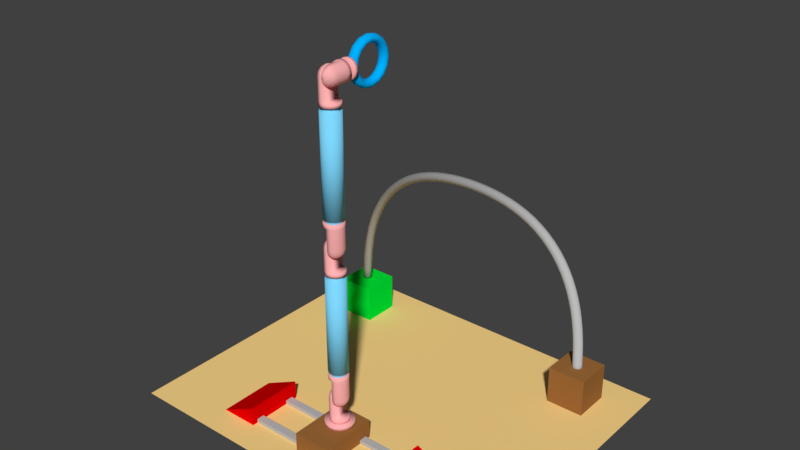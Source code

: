 # Source: wire_loop_simple.blend  (saved by Blender 2.79.0; exported with 4.5.12 LTS)
import bpy
from mathutils import Matrix  # noqa: F401  (used for matrix-valued properties, if any)

bpy.ops.wm.read_factory_settings(use_empty=True)
scene = bpy.context.scene
scene.name = 'Scene'

# ---- collections
col_collection_1 = bpy.data.collections.new('Collection 1'); scene.collection.children.link(col_collection_1)

# ---- materials (node trees are filled in below, after node groups)
mat_metal_silver = bpy.data.materials.new('Metal Silver')
mat_metal_silver.alpha_threshold = 0.0
mat_metal_silver.use_transparent_shadow = False
mat_metal_silver.diffuse_color = (0.5, 0.5, 0.5, 1.0)
mat_metal_silver.specular_color = (0.5, 0.5, 0.5)
mat_metal_silver.roughness = 0.5
mat_red = bpy.data.materials.new('Red')
mat_red.alpha_threshold = 0.0
mat_red.use_transparent_shadow = False
mat_red.diffuse_color = (0.8, 0.0, 0.0, 1.0)
mat_red.roughness = 0.5
mat_floor = bpy.data.materials.new('Floor')
mat_floor.alpha_threshold = 0.0
mat_floor.use_transparent_shadow = False
mat_floor.diffuse_color = (1.0, 0.6928, 0.259, 1.0)
mat_floor.specular_color = (0.5, 0.5, 0.5)
mat_floor.roughness = 0.5
mat_finish_001 = bpy.data.materials.new('Finish.001')
mat_finish_001.alpha_threshold = 0.0
mat_finish_001.use_transparent_shadow = False
mat_finish_001.diffuse_color = (0.0, 0.8, 0.04001, 1.0)
mat_finish_001.specular_color = (0.8, 0.8, 0.8)
mat_finish_001.roughness = 0.5
mat_start = bpy.data.materials.new('Start')
mat_start.alpha_threshold = 0.0
mat_start.use_transparent_shadow = False
mat_start.diffuse_color = (0.3334, 0.1437, 0.04001, 1.0)
mat_start.specular_color = (0.8, 0.8, 0.8)
mat_start.roughness = 0.5
mat_connector = bpy.data.materials.new('Connector')
mat_connector.alpha_threshold = 0.0
mat_connector.use_transparent_shadow = False
mat_connector.diffuse_color = (1.0, 0.448, 0.448, 1.0)
mat_connector.specular_color = (0.5, 0.5, 0.5)
mat_connector.roughness = 0.5
mat_arm = bpy.data.materials.new('Arm')
mat_arm.alpha_threshold = 0.0
mat_arm.use_transparent_shadow = False
mat_arm.diffuse_color = (0.214, 0.6921, 1.0, 1.0)
mat_arm.specular_color = (0.5, 0.5, 0.5)
mat_arm.roughness = 0.5
mat_ring = bpy.data.materials.new('Ring')
mat_ring.alpha_threshold = 0.0
mat_ring.use_transparent_shadow = False
mat_ring.diffuse_color = (0.0, 0.448, 1.0, 1.0)
mat_ring.specular_color = (0.5, 0.5, 0.5)
mat_ring.roughness = 0.5

# ---- material node trees

# ---- world
world_world = bpy.data.worlds.new('World'); scene.world = world_world
world_world.color = (0.05088, 0.05088, 0.05088)
world_world.use_sun_shadow = False
world_world.sun_shadow_jitter_overblur = 0.0
world_world.cycles.sampling_method = 'MANUAL'

# ---- meshes
me_rail = bpy.data.meshes.new('Rail')
me_rail.from_pydata([(-4.0, 0.8, 0.0), (-4.0, 0.8, 0.2), (-4.0, 1.2, 0.0), (-4.0, 1.2, 0.2), (4.0, 0.8001, 4.324e-05), (4.0, 0.8001, 0.2), (4.0, 1.2, 4.324e-05), (4.0, 1.2, 0.2), (-4.0, -1.2, 0.0), (-4.0, -1.2, 0.2), (-4.0, -0.8, 0.0), (-4.0, -0.8, 0.2), (4.0, -1.2, 4.324e-05), (4.0, -1.2, 0.2), (4.0, -0.8001, 4.324e-05), (4.0, -0.8001, 0.2)], [], [(0, 1, 3, 2), (2, 3, 7, 6), (6, 7, 5, 4), (4, 5, 1, 0), (2, 6, 4, 0), (7, 3, 1, 5), (8, 9, 11, 10), (10, 11, 15, 14), (14, 15, 13, 12), (12, 13, 9, 8), (10, 14, 12, 8), (15, 11, 9, 13)])
me_rail.materials.append(mat_metal_silver)
me_rail.use_remesh_preserve_volume = False
me_rail.use_remesh_preserve_attributes = False
me_rail.use_mirror_vertex_groups = False
me_rail.update()
me_railstop = bpy.data.meshes.new('RailStop')
me_railstop.from_pydata([(1.0, 1.0, 0.0), (1.0, -2.0, 0.0), (-1.0, -2.0, 0.0), (-1.0, 1.0, 0.0), (1.0, 1.0, 1.0), (1.0, -2.0, 1.0)], [], [(0, 2, 3), (4, 1, 0), (5, 2, 1), (0, 1, 2), (4, 5, 1), (3, 4, 0), (4, 3, 2, 5)])
me_railstop.materials.append(mat_red)
me_railstop.use_remesh_preserve_volume = False
me_railstop.use_remesh_preserve_attributes = False
me_railstop.use_mirror_vertex_groups = False
me_railstop.update()
me_plane = bpy.data.meshes.new('Plane')
me_plane.from_pydata([(-1.0, -1.667, 0.0), (1.0, -1.667, 0.0), (-1.0, 1.0, 0.0), (1.0, 1.0, 0.0)], [], [(1, 2, 0), (1, 3, 2)])
me_plane.materials.append(mat_floor)
me_plane.use_remesh_preserve_volume = False
me_plane.use_remesh_preserve_attributes = False
me_plane.use_mirror_vertex_groups = False
me_plane.update()
me_cylinder = bpy.data.meshes.new('Cylinder')
me_cylinder.from_pydata([(0.2566, 4.396e-07, -0.2571), (0.2466, 4.023e-07, 0.2003), (0.2376, -0.09567, -0.2571), (0.2275, -0.09567, 0.2), (0.1834, -0.1768, -0.2571), (0.1734, -0.1768, 0.1991), (0.1023, -0.231, -0.2571), (0.09227, -0.231, 0.1977), (0.006615, -0.25, -0.2571), (-0.003391, -0.25, 0.1961), (-0.08906, -0.231, -0.2571), (-0.09905, -0.231, 0.1945), (-0.1702, -0.1768, -0.2571), (-0.1801, -0.1768, 0.1931), (-0.2244, -0.09567, -0.2571), (-0.2343, -0.09567, 0.1922), (-0.2434, 4.098e-07, -0.2571), (-0.2534, 4.47e-07, 0.1919), (-0.2244, 0.09567, -0.2571), (-0.2343, 0.09567, 0.1922), (-0.1702, 0.1768, -0.2571), (-0.1801, 0.1768, 0.1931), (-0.08906, 0.231, -0.2571), (-0.09905, 0.231, 0.1945), (0.006615, 0.25, -0.2571), (-0.003391, 0.25, 0.1961), (0.1023, 0.231, -0.2571), (0.09227, 0.231, 0.1977), (0.1834, 0.1768, -0.2571), (0.1734, 0.1768, 0.1991), (0.2376, 0.09567, -0.2571), (0.2275, 0.09567, 0.2), (0.2246, 4.023e-07, 0.7611), (0.2055, -0.09567, 0.7602), (0.1514, -0.1768, 0.7577), (0.07039, -0.231, 0.7539), (-0.02517, -0.25, 0.7494), (-0.1207, -0.231, 0.745), (-0.2018, -0.1768, 0.7412), (-0.2559, -0.09567, 0.7387), (-0.2749, 4.396e-07, 0.7378), (-0.2559, 0.09567, 0.7387), (-0.2018, 0.1768, 0.7412), (-0.1207, 0.231, 0.745), (-0.02517, 0.25, 0.7494), (0.07039, 0.231, 0.7539), (0.1514, 0.1768, 0.7577), (0.2055, 0.09567, 0.7602), (0.1918, 4.023e-07, 1.268), (0.1728, -0.09567, 1.267), (0.1188, -0.1768, 1.262), (0.03792, -0.231, 1.256), (-0.05744, -0.25, 1.248), (-0.1528, -0.231, 1.24), (-0.2336, -0.1768, 1.234), (-0.2877, -0.09567, 1.23), (-0.3066, 4.396e-07, 1.228), (-0.2877, 0.09567, 1.23), (-0.2336, 0.1768, 1.234), (-0.1528, 0.231, 1.24), (-0.05744, 0.25, 1.248), (0.03792, 0.231, 1.256), (0.1188, 0.1768, 1.262), (0.1728, 0.09567, 1.267), (0.1419, 3.949e-07, 1.775), (0.123, -0.09567, 1.772), (0.06918, -0.1768, 1.766), (-0.01137, -0.231, 1.757), (-0.1064, -0.25, 1.745), (-0.2014, -0.231, 1.734), (-0.2819, -0.1768, 1.725), (-0.3357, -0.09567, 1.718), (-0.3546, 4.396e-07, 1.716), (-0.3357, 0.09567, 1.718), (-0.2819, 0.1768, 1.725), (-0.2014, 0.231, 1.734), (-0.1064, 0.25, 1.745), (-0.01137, 0.231, 1.757), (0.06918, 0.1768, 1.766), (0.123, 0.09567, 1.772), (0.07276, 4.098e-07, 2.28), (0.05397, -0.09567, 2.277), (0.0004637, -0.1768, 2.268), (-0.07962, -0.231, 2.255), (-0.1741, -0.25, 2.24), (-0.2686, -0.231, 2.225), (-0.3486, -0.1768, 2.212), (-0.4021, -0.09567, 2.204), (-0.4209, 4.396e-07, 2.201), (-0.4021, 0.09567, 2.204), (-0.3486, 0.1768, 2.212), (-0.2686, 0.231, 2.225), (-0.1741, 0.25, 2.24), (-0.07962, 0.231, 2.255), (0.0004639, 0.1768, 2.268), (0.05397, 0.09567, 2.277), (-0.01811, 4.023e-07, 2.782), (-0.03674, -0.09567, 2.779), (-0.0898, -0.1768, 2.768), (-0.1692, -0.231, 2.751), (-0.2629, -0.25, 2.732), (-0.3566, -0.231, 2.712), (-0.436, -0.1768, 2.696), (-0.489, -0.09567, 2.685), (-0.5077, 4.396e-07, 2.681), (-0.489, 0.09567, 2.685), (-0.436, 0.1768, 2.696), (-0.3566, 0.231, 2.712), (-0.2629, 0.25, 2.732), (-0.1692, 0.231, 2.751), (-0.0898, 0.1768, 2.768), (-0.03674, 0.09567, 2.779), (-0.1334, 4.172e-07, 3.281), (-0.1518, -0.09567, 3.277), (-0.2042, -0.1768, 3.263), (-0.2827, -0.231, 3.242), (-0.3753, -0.25, 3.218), (-0.4678, -0.231, 3.194), (-0.5463, -0.1768, 3.173), (-0.5987, -0.09567, 3.16), (-0.6171, 4.396e-07, 3.155), (-0.5987, 0.09567, 3.16), (-0.5463, 0.1768, 3.173), (-0.4678, 0.231, 3.194), (-0.3753, 0.25, 3.218), (-0.2827, 0.231, 3.242), (-0.2042, 0.1768, 3.263), (-0.1518, 0.09567, 3.277), (-0.276, 4.098e-07, 3.775), (-0.2941, -0.09567, 3.769), (-0.3456, -0.1768, 3.752), (-0.4228, -0.231, 3.727), (-0.5138, -0.25, 3.698), (-0.6049, -0.231, 3.668), (-0.682, -0.1768, 3.643), (-0.7336, -0.09567, 3.627), (-0.7517, 4.396e-07, 3.621), (-0.7336, 0.09567, 3.627), (-0.682, 0.1768, 3.643), (-0.6049, 0.231, 3.668), (-0.5138, 0.25, 3.698), (-0.4228, 0.231, 3.727), (-0.3456, 0.1768, 3.752), (-0.2941, 0.09567, 3.769), (-0.4486, 4.098e-07, 4.26), (-0.4663, -0.09567, 4.253), (-0.5167, -0.1768, 4.233), (-0.5922, -0.231, 4.203), (-0.6812, -0.25, 4.168), (-0.7702, -0.231, 4.133), (-0.8456, -0.1768, 4.103), (-0.896, -0.09567, 4.083), (-0.9137, 4.396e-07, 4.076), (-0.896, 0.09567, 4.083), (-0.8456, 0.1768, 4.103), (-0.7702, 0.231, 4.133), (-0.6812, 0.25, 4.168), (-0.5922, 0.231, 4.203), (-0.5167, 0.1768, 4.233), (-0.4663, 0.09567, 4.253), (-0.6541, 4.321e-07, 4.733), (-0.6713, -0.09567, 4.725), (-0.7202, -0.1768, 4.702), (-0.7933, -0.231, 4.667), (-0.8796, -0.25, 4.625), (-0.966, -0.231, 4.584), (-1.039, -0.1768, 4.549), (-1.088, -0.09567, 4.526), (-1.105, 4.321e-07, 4.518), (-1.088, 0.09567, 4.526), (-1.039, 0.1768, 4.549), (-0.966, 0.231, 4.584), (-0.8796, 0.25, 4.625), (-0.7933, 0.231, 4.667), (-0.7202, 0.1768, 4.702), (-0.6713, 0.09567, 4.725), (-0.8947, 3.651e-07, 5.192), (-0.9112, -0.09567, 5.182), (-0.9581, -0.1768, 5.155), (-1.028, -0.231, 5.115), (-1.111, -0.25, 5.067), (-1.194, -0.231, 5.019), (-1.264, -0.1768, 4.979), (-1.311, -0.09567, 4.952), (-1.328, 4.843e-07, 4.942), (-1.311, 0.09567, 4.952), (-1.264, 0.1768, 4.979), (-1.194, 0.231, 5.019), (-1.111, 0.25, 5.067), (-1.028, 0.231, 5.115), (-0.9581, 0.1768, 5.155), (-0.9112, 0.09567, 5.182), (-1.172, 3.874e-07, 5.631), (-1.188, -0.09567, 5.62), (-1.232, -0.1768, 5.589), (-1.299, -0.231, 5.543), (-1.377, -0.25, 5.488), (-1.456, -0.231, 5.434), (-1.523, -0.1768, 5.388), (-1.567, -0.09567, 5.357), (-1.583, 4.619e-07, 5.346), (-1.567, 0.09567, 5.357), (-1.523, 0.1768, 5.388), (-1.456, 0.231, 5.434), (-1.377, 0.25, 5.488), (-1.299, 0.231, 5.543), (-1.232, 0.1768, 5.589), (-1.188, 0.09567, 5.62), (-1.486, 3.874e-07, 6.045), (-1.501, -0.09567, 6.033), (-1.543, -0.1768, 5.998), (-1.605, -0.231, 5.947), (-1.678, -0.25, 5.885), (-1.752, -0.231, 5.824), (-1.814, -0.1768, 5.772), (-1.856, -0.09567, 5.737), (-1.87, 4.768e-07, 5.725), (-1.856, 0.09567, 5.737), (-1.814, 0.1768, 5.772), (-1.752, 0.231, 5.824), (-1.678, 0.25, 5.885), (-1.605, 0.231, 5.947), (-1.543, 0.1768, 5.998), (-1.501, 0.09567, 6.033), (-1.837, 4.321e-07, 6.431), (-1.85, -0.09567, 6.417), (-1.889, -0.1768, 6.379), (-1.946, -0.231, 6.321), (-2.014, -0.25, 6.254), (-2.081, -0.231, 6.186), (-2.138, -0.1768, 6.128), (-2.177, -0.09567, 6.09), (-2.19, 4.247e-07, 6.077), (-2.177, 0.09567, 6.09), (-2.138, 0.1768, 6.128), (-2.081, 0.231, 6.186), (-2.014, 0.25, 6.254), (-1.946, 0.231, 6.321), (-1.889, 0.1768, 6.379), (-1.85, 0.09567, 6.417), (-2.222, 3.874e-07, 6.782), (-2.234, -0.09567, 6.768), (-2.269, -0.1768, 6.726), (-2.32, -0.231, 6.663), (-2.381, -0.25, 6.59), (-2.442, -0.231, 6.516), (-2.494, -0.1768, 6.453), (-2.528, -0.09567, 6.411), (-2.541, 4.694e-07, 6.397), (-2.528, 0.09567, 6.411), (-2.494, 0.1768, 6.453), (-2.442, 0.231, 6.516), (-2.381, 0.25, 6.59), (-2.32, 0.231, 6.663), (-2.269, 0.1768, 6.726), (-2.234, 0.09567, 6.768), (-2.638, 4.47e-07, 7.097), (-2.649, -0.09567, 7.081), (-2.679, -0.1768, 7.036), (-2.725, -0.231, 6.969), (-2.779, -0.25, 6.89), (-2.832, -0.231, 6.811), (-2.878, -0.1768, 6.744), (-2.909, -0.09567, 6.699), (-2.919, 4.172e-07, 6.683), (-2.909, 0.09567, 6.699), (-2.878, 0.1768, 6.744), (-2.832, 0.231, 6.811), (-2.779, 0.25, 6.89), (-2.725, 0.231, 6.969), (-2.679, 0.1768, 7.036), (-2.649, 0.09567, 7.081), (-3.081, 4.023e-07, 7.371), (-3.09, -0.09567, 7.355), (-3.116, -0.1768, 7.307), (-3.156, -0.231, 7.236), (-3.202, -0.25, 7.153), (-3.249, -0.231, 7.069), (-3.288, -0.1768, 6.998), (-3.314, -0.09567, 6.951), (-3.324, 4.396e-07, 6.934), (-3.314, 0.09567, 6.951), (-3.288, 0.1768, 6.998), (-3.249, 0.231, 7.069), (-3.202, 0.25, 7.153), (-3.156, 0.231, 7.236), (-3.116, 0.1768, 7.307), (-3.09, 0.09567, 7.355), (-3.546, 3.949e-07, 7.604), (-3.554, -0.09567, 7.586), (-3.576, -0.1768, 7.537), (-3.609, -0.231, 7.463), (-3.648, -0.25, 7.375), (-3.687, -0.231, 7.288), (-3.721, -0.1768, 7.214), (-3.743, -0.09567, 7.165), (-3.751, 4.47e-07, 7.147), (-3.743, 0.09567, 7.165), (-3.721, 0.1768, 7.214), (-3.687, 0.231, 7.288), (-3.648, 0.25, 7.375), (-3.609, 0.231, 7.463), (-3.576, 0.1768, 7.537), (-3.554, 0.09567, 7.586), (-4.028, 3.8e-07, 7.795), (-4.034, -0.09567, 7.777), (-4.053, -0.1768, 7.726), (-4.08, -0.231, 7.65), (-4.112, -0.25, 7.56), (-4.144, -0.231, 7.47), (-4.171, -0.1768, 7.393), (-4.189, -0.09567, 7.342), (-4.196, 4.619e-07, 7.324), (-4.189, 0.09567, 7.342), (-4.171, 0.1768, 7.393), (-4.144, 0.231, 7.47), (-4.112, 0.25, 7.56), (-4.08, 0.231, 7.65), (-4.053, 0.1768, 7.726), (-4.034, 0.09567, 7.777), (-4.522, 3.949e-07, 7.949), (-4.527, -0.09567, 7.931), (-4.541, -0.1768, 7.879), (-4.563, -0.231, 7.8), (-4.588, -0.25, 7.708), (-4.614, -0.231, 7.616), (-4.635, -0.1768, 7.538), (-4.65, -0.09567, 7.486), (-4.655, 4.396e-07, 7.467), (-4.65, 0.09567, 7.486), (-4.635, 0.1768, 7.538), (-4.614, 0.231, 7.616), (-4.588, 0.25, 7.708), (-4.563, 0.231, 7.8), (-4.541, 0.1768, 7.879), (-4.527, 0.09567, 7.931), (-5.023, 3.8e-07, 8.069), (-5.027, -0.09567, 8.05), (-5.038, -0.1768, 7.997), (-5.054, -0.231, 7.918), (-5.074, -0.25, 7.824), (-5.093, -0.231, 7.73), (-5.11, -0.1768, 7.651), (-5.121, -0.09567, 7.598), (-5.124, 4.545e-07, 7.579), (-5.121, 0.09567, 7.598), (-5.11, 0.1768, 7.651), (-5.093, 0.231, 7.73), (-5.074, 0.25, 7.824), (-5.054, 0.231, 7.918), (-5.038, 0.1768, 7.997), (-5.027, 0.09567, 8.05), (-5.53, 4.023e-07, 8.157), (-5.532, -0.09567, 8.138), (-5.54, -0.1768, 8.085), (-5.552, -0.231, 8.005), (-5.566, -0.25, 7.91), (-5.58, -0.231, 7.815), (-5.591, -0.1768, 7.735), (-5.599, -0.09567, 7.681), (-5.602, 4.619e-07, 7.663), (-5.599, 0.09567, 7.681), (-5.591, 0.1768, 7.735), (-5.58, 0.231, 7.815), (-5.566, 0.25, 7.91), (-5.552, 0.231, 8.005), (-5.54, 0.1768, 8.085), (-5.532, 0.09567, 8.138), (-6.039, 4.023e-07, 8.218), (-6.041, -0.09567, 8.199), (-6.046, -0.1768, 8.145), (-6.053, -0.231, 8.064), (-6.062, -0.25, 7.969), (-6.07, -0.231, 7.873), (-6.078, -0.1768, 7.793), (-6.083, -0.09567, 7.739), (-6.085, 4.619e-07, 7.72), (-6.083, 0.09567, 7.739), (-6.078, 0.1768, 7.793), (-6.07, 0.231, 7.873), (-6.062, 0.25, 7.969), (-6.053, 0.231, 8.064), (-6.046, 0.1768, 8.145), (-6.041, 0.09567, 8.199), (-6.55, 3.8e-07, 8.252), (-6.55, -0.09567, 8.233), (-6.553, -0.1768, 8.179), (-6.556, -0.231, 8.098), (-6.56, -0.25, 8.002), (-6.564, -0.231, 7.907), (-6.568, -0.1768, 7.826), (-6.57, -0.09567, 7.771), (-6.571, 4.545e-07, 7.752), (-6.57, 0.09567, 7.771), (-6.568, 0.1768, 7.826), (-6.564, 0.231, 7.907), (-6.56, 0.25, 8.002), (-6.556, 0.231, 8.098), (-6.553, 0.1768, 8.179), (-6.55, 0.09567, 8.233), (-7.06, 4.135e-07, 8.262), (-7.06, -0.09567, 8.243), (-7.06, -0.1768, 8.189), (-7.06, -0.231, 8.107), (-7.06, -0.25, 8.012), (-7.06, -0.231, 7.916), (-7.059, -0.1768, 7.835), (-7.059, -0.09567, 7.781), (-7.059, 4.396e-07, 7.762), (-7.059, 0.09567, 7.781), (-7.059, 0.1768, 7.835), (-7.06, 0.231, 7.916), (-7.06, 0.25, 8.012), (-7.06, 0.231, 8.107), (-7.06, 0.1768, 8.189), (-7.06, 0.09567, 8.243), (-7.571, 3.8e-07, 8.248), (-7.57, -0.09567, 8.229), (-7.568, -0.1768, 8.175), (-7.564, -0.231, 8.094), (-7.559, -0.25, 7.998), (-7.555, -0.231, 7.903), (-7.551, -0.1768, 7.822), (-7.548, -0.09567, 7.768), (-7.547, 4.657e-07, 7.749), (-7.548, 0.09567, 7.768), (-7.551, 0.1768, 7.822), (-7.555, 0.231, 7.903), (-7.559, 0.25, 7.998), (-7.564, 0.231, 8.094), (-7.568, 0.1768, 8.175), (-7.57, 0.09567, 8.229), (-8.082, 3.874e-07, 8.211), (-8.08, -0.09567, 8.192), (-8.075, -0.1768, 8.138), (-8.067, -0.231, 8.057), (-8.058, -0.25, 7.962), (-8.048, -0.231, 7.867), (-8.04, -0.1768, 7.786), (-8.035, -0.09567, 7.732), (-8.033, 4.508e-07, 7.713), (-8.035, 0.09567, 7.732), (-8.04, 0.1768, 7.786), (-8.048, 0.231, 7.867), (-8.058, 0.25, 7.962), (-8.067, 0.231, 8.057), (-8.075, 0.1768, 8.138), (-8.08, 0.09567, 8.192), (-8.591, 4.21e-07, 8.147), (-8.588, -0.09567, 8.128), (-8.58, -0.1768, 8.075), (-8.568, -0.231, 7.995), (-8.553, -0.25, 7.9), (-8.539, -0.231, 7.805), (-8.526, -0.1768, 7.725), (-8.518, -0.09567, 7.672), (-8.515, 4.321e-07, 7.653), (-8.518, 0.09567, 7.672), (-8.526, 0.1768, 7.725), (-8.539, 0.231, 7.805), (-8.553, 0.25, 7.9), (-8.568, 0.231, 7.995), (-8.58, 0.1768, 8.075), (-8.588, 0.09567, 8.128), (-9.097, 3.874e-07, 8.055), (-9.093, -0.09567, 8.036), (-9.082, -0.1768, 7.983), (-9.064, -0.231, 7.904), (-9.044, -0.25, 7.81), (-9.024, -0.231, 7.717), (-9.007, -0.1768, 7.638), (-8.995, -0.09567, 7.585), (-8.991, 4.582e-07, 7.566), (-8.995, 0.09567, 7.585), (-9.007, 0.1768, 7.638), (-9.024, 0.231, 7.717), (-9.044, 0.25, 7.81), (-9.064, 0.231, 7.904), (-9.082, 0.1768, 7.983), (-9.093, 0.09567, 8.036), (-9.598, 3.837e-07, 7.93), (-9.592, -0.09567, 7.912), (-9.577, -0.1768, 7.86), (-9.555, -0.231, 7.782), (-9.528, -0.25, 7.69), (-9.502, -0.231, 7.598), (-9.48, -0.1768, 7.52), (-9.465, -0.09567, 7.468), (-9.459, 4.545e-07, 7.45), (-9.465, 0.09567, 7.468), (-9.48, 0.1768, 7.52), (-9.502, 0.231, 7.598), (-9.528, 0.25, 7.69), (-9.555, 0.231, 7.782), (-9.577, 0.1768, 7.86), (-9.592, 0.09567, 7.912), (-10.09, 3.763e-07, 7.771), (-10.08, -0.09567, 7.753), (-10.06, -0.1768, 7.702), (-10.04, -0.231, 7.626), (-10.0, -0.25, 7.536), (-9.97, -0.231, 7.446), (-9.942, -0.1768, 7.37), (-9.923, -0.09567, 7.319), (-9.916, 4.694e-07, 7.302), (-9.923, 0.09567, 7.319), (-9.942, 0.1768, 7.37), (-9.97, 0.231, 7.446), (-10.0, 0.25, 7.536), (-10.04, 0.231, 7.626), (-10.06, 0.1768, 7.702), (-10.08, 0.09567, 7.753), (-10.57, 3.8e-07, 7.573), (-10.56, -0.09567, 7.556), (-10.54, -0.1768, 7.507), (-10.5, -0.231, 7.433), (-10.46, -0.25, 7.346), (-10.42, -0.231, 7.26), (-10.39, -0.1768, 7.186), (-10.37, -0.09567, 7.137), (-10.36, 4.731e-07, 7.12), (-10.37, 0.09567, 7.137), (-10.39, 0.1768, 7.186), (-10.42, 0.231, 7.26), (-10.46, 0.25, 7.346), (-10.5, 0.231, 7.433), (-10.54, 0.1768, 7.507), (-10.56, 0.09567, 7.556), (-11.03, 3.837e-07, 7.334), (-11.02, -0.09567, 7.318), (-11.0, -0.1768, 7.271), (-10.95, -0.231, 7.2), (-10.91, -0.25, 7.117), (-10.86, -0.231, 7.035), (-10.82, -0.1768, 6.964), (-10.79, -0.09567, 6.917), (-10.78, 4.582e-07, 6.901), (-10.79, 0.09567, 6.917), (-10.82, 0.1768, 6.964), (-10.86, 0.231, 7.035), (-10.91, 0.25, 7.117), (-10.95, 0.231, 7.2), (-11.0, 0.1768, 7.271), (-11.02, 0.09567, 7.318), (-11.47, 4.042e-07, 7.053), (-11.46, -0.09567, 7.037), (-11.43, -0.1768, 6.993), (-11.38, -0.231, 6.927), (-11.33, -0.25, 6.848), (-11.27, -0.231, 6.77), (-11.22, -0.1768, 6.704), (-11.19, -0.09567, 6.66), (-11.18, 4.526e-07, 6.644), (-11.19, 0.09567, 6.66), (-11.22, 0.1768, 6.704), (-11.27, 0.231, 6.77), (-11.33, 0.25, 6.848), (-11.38, 0.231, 6.927), (-11.43, 0.1768, 6.993), (-11.46, 0.09567, 7.037), (-11.88, 4.061e-07, 6.73), (-11.87, -0.09567, 6.716), (-11.83, -0.1768, 6.675), (-11.78, -0.231, 6.613), (-11.72, -0.25, 6.541), (-11.66, -0.231, 6.468), (-11.6, -0.1768, 6.407), (-11.57, -0.09567, 6.365), (-11.56, 4.582e-07, 6.351), (-11.57, 0.09567, 6.365), (-11.6, 0.1768, 6.407), (-11.66, 0.231, 6.468), (-11.72, 0.25, 6.541), (-11.78, 0.231, 6.613), (-11.83, 0.1768, 6.675), (-11.87, 0.09567, 6.716), (-12.26, 4.321e-07, 6.371), (-12.25, -0.09567, 6.358), (-12.21, -0.1768, 6.32), (-12.15, -0.231, 6.264), (-12.08, -0.25, 6.197), (-12.01, -0.231, 6.131), (-11.95, -0.1768, 6.075), (-11.91, -0.09567, 6.037), (-11.9, 4.396e-07, 6.024), (-11.91, 0.09567, 6.037), (-11.95, 0.1768, 6.075), (-12.01, 0.231, 6.131), (-12.08, 0.25, 6.197), (-12.15, 0.231, 6.264), (-12.21, 0.1768, 6.32), (-12.25, 0.09567, 6.358), (-12.6, 4.07e-07, 5.979), (-12.59, -0.09567, 5.967), (-12.55, -0.1768, 5.933), (-12.48, -0.231, 5.882), (-12.41, -0.25, 5.822), (-12.33, -0.231, 5.763), (-12.27, -0.1768, 5.712), (-12.23, -0.09567, 5.678), (-12.21, 4.377e-07, 5.666), (-12.23, 0.09567, 5.678), (-12.27, 0.1768, 5.712), (-12.33, 0.231, 5.763), (-12.41, 0.25, 5.822), (-12.48, 0.231, 5.882), (-12.55, 0.1768, 5.933), (-12.59, 0.09567, 5.967), (-12.91, 3.66e-07, 5.558), (-12.89, -0.09567, 5.547), (-12.85, -0.1768, 5.517), (-12.78, -0.231, 5.472), (-12.7, -0.25, 5.419), (-12.62, -0.231, 5.367), (-12.55, -0.1768, 5.322), (-12.51, -0.09567, 5.292), (-12.49, 4.731e-07, 5.281), (-12.51, 0.09567, 5.292), (-12.55, 0.1768, 5.322), (-12.62, 0.231, 5.367), (-12.7, 0.25, 5.419), (-12.78, 0.231, 5.472), (-12.85, 0.1768, 5.517), (-12.89, 0.09567, 5.547), (-13.18, 3.707e-07, 5.114), (-13.16, -0.09567, 5.104), (-13.11, -0.1768, 5.078), (-13.04, -0.231, 5.039), (-12.96, -0.25, 4.993), (-12.87, -0.231, 4.947), (-12.8, -0.1768, 4.908), (-12.76, -0.09567, 4.881), (-12.74, 4.754e-07, 4.872), (-12.76, 0.09567, 4.881), (-12.8, 0.1768, 4.908), (-12.87, 0.231, 4.947), (-12.96, 0.25, 4.993), (-13.04, 0.231, 5.039), (-13.11, 0.1768, 5.078), (-13.16, 0.09567, 5.104), (-13.41, 4.275e-07, 4.651), (-13.39, -0.09567, 4.643), (-13.34, -0.1768, 4.62), (-13.27, -0.231, 4.587), (-13.18, -0.25, 4.547), (-13.09, -0.231, 4.507), (-13.02, -0.1768, 4.474), (-12.97, -0.09567, 4.451), (-12.95, 4.261e-07, 4.443), (-12.97, 0.09567, 4.451), (-13.02, 0.1768, 4.474), (-13.09, 0.231, 4.507), (-13.18, 0.25, 4.547), (-13.27, 0.231, 4.587), (-13.34, 0.1768, 4.62), (-13.39, 0.09567, 4.643), (-13.61, 4.261e-07, 4.174), (-13.59, -0.09567, 4.167), (-13.54, -0.1768, 4.148), (-13.46, -0.231, 4.12), (-13.37, -0.25, 4.086), (-13.28, -0.231, 4.052), (-13.21, -0.1768, 4.024), (-13.15, -0.09567, 4.005), (-13.14, 4.219e-07, 3.998), (-13.15, 0.09567, 4.005), (-13.21, 0.1768, 4.024), (-13.28, 0.231, 4.052), (-13.37, 0.25, 4.086), (-13.46, 0.231, 4.12), (-13.54, 0.1768, 4.148), (-13.59, 0.09567, 4.167), (-13.77, 3.979e-07, 3.686), (-13.75, -0.09567, 3.681), (-13.7, -0.1768, 3.665), (-13.62, -0.231, 3.641), (-13.53, -0.25, 3.613), (-13.44, -0.231, 3.585), (-13.36, -0.1768, 3.561), (-13.31, -0.09567, 3.546), (-13.29, 4.608e-07, 3.54), (-13.31, 0.09567, 3.546), (-13.36, 0.1768, 3.561), (-13.44, 0.231, 3.585), (-13.53, 0.25, 3.613), (-13.62, 0.231, 3.641), (-13.7, 0.1768, 3.665), (-13.75, 0.09567, 3.681), (-13.9, 3.909e-07, 3.191), (-13.89, -0.09567, 3.187), (-13.83, -0.1768, 3.174), (-13.75, -0.231, 3.154), (-13.66, -0.25, 3.132), (-13.57, -0.231, 3.109), (-13.49, -0.1768, 3.089), (-13.44, -0.09567, 3.076), (-13.42, 4.572e-07, 3.072), (-13.44, 0.09567, 3.076), (-13.49, 0.1768, 3.089), (-13.57, 0.231, 3.109), (-13.66, 0.25, 3.132), (-13.75, 0.231, 3.154), (-13.83, 0.1768, 3.174), (-13.89, 0.09567, 3.187), (-14.01, 4.445e-07, 2.691), (-13.99, -0.09567, 2.687), (-13.94, -0.1768, 2.677), (-13.86, -0.231, 2.662), (-13.77, -0.25, 2.643), (-13.67, -0.231, 2.625), (-13.59, -0.1768, 2.61), (-13.54, -0.09567, 2.6), (-13.52, 4.162e-07, 2.596), (-13.54, 0.09567, 2.6), (-13.59, 0.1768, 2.61), (-13.67, 0.231, 2.625), (-13.77, 0.25, 2.643), (-13.86, 0.231, 2.662), (-13.94, 0.1768, 2.677), (-13.99, 0.09567, 2.687), (-14.1, 4.385e-07, 2.187), (-14.08, -0.09567, 2.184), (-14.02, -0.1768, 2.177), (-13.94, -0.231, 2.165), (-13.85, -0.25, 2.151), (-13.76, -0.231, 2.137), (-13.67, -0.1768, 2.125), (-13.62, -0.09567, 2.117), (-13.6, 4.056e-07, 2.114), (-13.62, 0.09567, 2.117), (-13.67, 0.1768, 2.125), (-13.76, 0.231, 2.137), (-13.85, 0.25, 2.151), (-13.94, 0.231, 2.165), (-14.02, 0.1768, 2.177), (-14.08, 0.09567, 2.184), (-14.16, 4.329e-07, 1.682), (-14.14, -0.09567, 1.68), (-14.09, -0.1768, 1.674), (-14.01, -0.231, 1.665), (-13.91, -0.25, 1.655), (-13.82, -0.231, 1.645), (-13.74, -0.1768, 1.637), (-13.68, -0.09567, 1.631), (-13.66, 4.101e-07, 1.629), (-13.68, 0.09567, 1.631), (-13.74, 0.1768, 1.637), (-13.82, 0.231, 1.645), (-13.91, 0.25, 1.655), (-14.01, 0.231, 1.665), (-14.09, 0.1768, 1.674), (-14.14, 0.09567, 1.68), (-14.2, 4.382e-07, 1.175), (-14.19, -0.09567, 1.173), (-14.13, -0.1768, 1.17), (-14.05, -0.231, 1.164), (-13.96, -0.25, 1.157), (-13.86, -0.231, 1.151), (-13.78, -0.1768, 1.145), (-13.72, -0.09567, 1.141), (-13.71, 3.968e-07, 1.14), (-13.72, 0.09567, 1.141), (-13.78, 0.1768, 1.145), (-13.86, 0.231, 1.151), (-13.96, 0.25, 1.157), (-14.05, 0.231, 1.164), (-14.13, 0.1768, 1.17), (-14.19, 0.09567, 1.173), (-14.24, 4.406e-07, 0.6289), (-14.22, -0.09567, 0.6282), (-14.17, -0.1768, 0.6263), (-14.08, -0.231, 0.6234), (-13.99, -0.25, 0.6199), (-13.89, -0.231, 0.6165), (-13.81, -0.1768, 0.6136), (-13.76, -0.09567, 0.6117), (-13.74, 3.94e-07, 0.611), (-13.76, 0.09567, 0.6117), (-13.81, 0.1768, 0.6136), (-13.89, 0.231, 0.6165), (-13.99, 0.25, 0.6199), (-14.08, 0.231, 0.6234), (-14.17, 0.1768, 0.6263), (-14.22, 0.09567, 0.6282), (-14.25, 4.506e-07, 0.138), (-14.23, -0.09567, 0.138), (-14.18, -0.1768, 0.1379), (-14.09, -0.231, 0.1378), (-14.0, -0.25, 0.1377), (-13.9, -0.231, 0.1376), (-13.82, -0.1768, 0.1375), (-13.77, -0.09567, 0.1374), (-13.75, 3.913e-07, 0.1374), (-13.77, 0.09567, 0.1374), (-13.82, 0.1768, 0.1375), (-13.9, 0.231, 0.1376), (-14.0, 0.25, 0.1377), (-14.09, 0.231, 0.1378), (-14.18, 0.1768, 0.1379), (-14.23, 0.09567, 0.138)], [], [(0, 1, 3, 2), (2, 3, 5, 4), (4, 5, 7, 6), (6, 7, 9, 8), (8, 9, 11, 10), (10, 11, 13, 12), (12, 13, 15, 14), (14, 15, 17, 16), (16, 17, 19, 18), (18, 19, 21, 20), (20, 21, 23, 22), (22, 23, 25, 24), (24, 25, 27, 26), (26, 27, 29, 28), (3, 1, 31, 29, 27, 25, 23, 21, 19, 17, 15, 13, 11, 9, 7, 5), (28, 29, 31, 30), (30, 31, 1, 0), (0, 2, 4, 6, 8, 10, 12, 14, 16, 18, 20, 22, 24, 26, 28, 30), (1, 32, 33, 3), (3, 33, 34, 5), (5, 34, 35, 7), (7, 35, 36, 9), (9, 36, 37, 11), (11, 37, 38, 13), (13, 38, 39, 15), (15, 39, 40, 17), (17, 40, 41, 19), (19, 41, 42, 21), (21, 42, 43, 23), (23, 43, 44, 25), (25, 44, 45, 27), (27, 45, 46, 29), (33, 32, 47, 46, 45, 44, 43, 42, 41, 40, 39, 38, 37, 36, 35, 34), (29, 46, 47, 31), (31, 47, 32, 1), (32, 48, 49, 33), (33, 49, 50, 34), (34, 50, 51, 35), (35, 51, 52, 36), (36, 52, 53, 37), (37, 53, 54, 38), (38, 54, 55, 39), (39, 55, 56, 40), (40, 56, 57, 41), (41, 57, 58, 42), (42, 58, 59, 43), (43, 59, 60, 44), (44, 60, 61, 45), (45, 61, 62, 46), (49, 48, 63, 62, 61, 60, 59, 58, 57, 56, 55, 54, 53, 52, 51, 50), (46, 62, 63, 47), (47, 63, 48, 32), (48, 64, 65, 49), (49, 65, 66, 50), (50, 66, 67, 51), (51, 67, 68, 52), (52, 68, 69, 53), (53, 69, 70, 54), (54, 70, 71, 55), (55, 71, 72, 56), (56, 72, 73, 57), (57, 73, 74, 58), (58, 74, 75, 59), (59, 75, 76, 60), (60, 76, 77, 61), (61, 77, 78, 62), (65, 64, 79, 78, 77, 76, 75, 74, 73, 72, 71, 70, 69, 68, 67, 66), (62, 78, 79, 63), (63, 79, 64, 48), (64, 80, 81, 65), (65, 81, 82, 66), (66, 82, 83, 67), (67, 83, 84, 68), (68, 84, 85, 69), (69, 85, 86, 70), (70, 86, 87, 71), (71, 87, 88, 72), (72, 88, 89, 73), (73, 89, 90, 74), (74, 90, 91, 75), (75, 91, 92, 76), (76, 92, 93, 77), (77, 93, 94, 78), (81, 80, 95, 94, 93, 92, 91, 90, 89, 88, 87, 86, 85, 84, 83, 82), (78, 94, 95, 79), (79, 95, 80, 64), (80, 96, 97, 81), (81, 97, 98, 82), (82, 98, 99, 83), (83, 99, 100, 84), (84, 100, 101, 85), (85, 101, 102, 86), (86, 102, 103, 87), (87, 103, 104, 88), (88, 104, 105, 89), (89, 105, 106, 90), (90, 106, 107, 91), (91, 107, 108, 92), (92, 108, 109, 93), (93, 109, 110, 94), (97, 96, 111, 110, 109, 108, 107, 106, 105, 104, 103, 102, 101, 100, 99, 98), (94, 110, 111, 95), (95, 111, 96, 80), (96, 112, 113, 97), (97, 113, 114, 98), (98, 114, 115, 99), (99, 115, 116, 100), (100, 116, 117, 101), (101, 117, 118, 102), (102, 118, 119, 103), (103, 119, 120, 104), (104, 120, 121, 105), (105, 121, 122, 106), (106, 122, 123, 107), (107, 123, 124, 108), (108, 124, 125, 109), (109, 125, 126, 110), (113, 112, 127, 126, 125, 124, 123, 122, 121, 120, 119, 118, 117, 116, 115, 114), (110, 126, 127, 111), (111, 127, 112, 96), (112, 128, 129, 113), (113, 129, 130, 114), (114, 130, 131, 115), (115, 131, 132, 116), (116, 132, 133, 117), (117, 133, 134, 118), (118, 134, 135, 119), (119, 135, 136, 120), (120, 136, 137, 121), (121, 137, 138, 122), (122, 138, 139, 123), (123, 139, 140, 124), (124, 140, 141, 125), (125, 141, 142, 126), (129, 128, 143, 142, 141, 140, 139, 138, 137, 136, 135, 134, 133, 132, 131, 130), (126, 142, 143, 127), (127, 143, 128, 112), (128, 144, 145, 129), (129, 145, 146, 130), (130, 146, 147, 131), (131, 147, 148, 132), (132, 148, 149, 133), (133, 149, 150, 134), (134, 150, 151, 135), (135, 151, 152, 136), (136, 152, 153, 137), (137, 153, 154, 138), (138, 154, 155, 139), (139, 155, 156, 140), (140, 156, 157, 141), (141, 157, 158, 142), (145, 144, 159, 158, 157, 156, 155, 154, 153, 152, 151, 150, 149, 148, 147, 146), (142, 158, 159, 143), (143, 159, 144, 128), (144, 160, 161, 145), (145, 161, 162, 146), (146, 162, 163, 147), (147, 163, 164, 148), (148, 164, 165, 149), (149, 165, 166, 150), (150, 166, 167, 151), (151, 167, 168, 152), (152, 168, 169, 153), (153, 169, 170, 154), (154, 170, 171, 155), (155, 171, 172, 156), (156, 172, 173, 157), (157, 173, 174, 158), (161, 160, 175, 174, 173, 172, 171, 170, 169, 168, 167, 166, 165, 164, 163, 162), (158, 174, 175, 159), (159, 175, 160, 144), (160, 176, 177, 161), (161, 177, 178, 162), (162, 178, 179, 163), (163, 179, 180, 164), (164, 180, 181, 165), (165, 181, 182, 166), (166, 182, 183, 167), (167, 183, 184, 168), (168, 184, 185, 169), (169, 185, 186, 170), (170, 186, 187, 171), (171, 187, 188, 172), (172, 188, 189, 173), (173, 189, 190, 174), (177, 176, 191, 190, 189, 188, 187, 186, 185, 184, 183, 182, 181, 180, 179, 178), (174, 190, 191, 175), (175, 191, 176, 160), (176, 192, 193, 177), (177, 193, 194, 178), (178, 194, 195, 179), (179, 195, 196, 180), (180, 196, 197, 181), (181, 197, 198, 182), (182, 198, 199, 183), (183, 199, 200, 184), (184, 200, 201, 185), (185, 201, 202, 186), (186, 202, 203, 187), (187, 203, 204, 188), (188, 204, 205, 189), (189, 205, 206, 190), (193, 192, 207, 206, 205, 204, 203, 202, 201, 200, 199, 198, 197, 196, 195, 194), (190, 206, 207, 191), (191, 207, 192, 176), (192, 208, 209, 193), (193, 209, 210, 194), (194, 210, 211, 195), (195, 211, 212, 196), (196, 212, 213, 197), (197, 213, 214, 198), (198, 214, 215, 199), (199, 215, 216, 200), (200, 216, 217, 201), (201, 217, 218, 202), (202, 218, 219, 203), (203, 219, 220, 204), (204, 220, 221, 205), (205, 221, 222, 206), (209, 208, 223, 222, 221, 220, 219, 218, 217, 216, 215, 214, 213, 212, 211, 210), (206, 222, 223, 207), (207, 223, 208, 192), (208, 224, 225, 209), (209, 225, 226, 210), (210, 226, 227, 211), (211, 227, 228, 212), (212, 228, 229, 213), (213, 229, 230, 214), (214, 230, 231, 215), (215, 231, 232, 216), (216, 232, 233, 217), (217, 233, 234, 218), (218, 234, 235, 219), (219, 235, 236, 220), (220, 236, 237, 221), (221, 237, 238, 222), (225, 224, 239, 238, 237, 236, 235, 234, 233, 232, 231, 230, 229, 228, 227, 226), (222, 238, 239, 223), (223, 239, 224, 208), (224, 240, 241, 225), (225, 241, 242, 226), (226, 242, 243, 227), (227, 243, 244, 228), (228, 244, 245, 229), (229, 245, 246, 230), (230, 246, 247, 231), (231, 247, 248, 232), (232, 248, 249, 233), (233, 249, 250, 234), (234, 250, 251, 235), (235, 251, 252, 236), (236, 252, 253, 237), (237, 253, 254, 238), (241, 240, 255, 254, 253, 252, 251, 250, 249, 248, 247, 246, 245, 244, 243, 242), (238, 254, 255, 239), (239, 255, 240, 224), (240, 256, 257, 241), (241, 257, 258, 242), (242, 258, 259, 243), (243, 259, 260, 244), (244, 260, 261, 245), (245, 261, 262, 246), (246, 262, 263, 247), (247, 263, 264, 248), (248, 264, 265, 249), (249, 265, 266, 250), (250, 266, 267, 251), (251, 267, 268, 252), (252, 268, 269, 253), (253, 269, 270, 254), (257, 256, 271, 270, 269, 268, 267, 266, 265, 264, 263, 262, 261, 260, 259, 258), (254, 270, 271, 255), (255, 271, 256, 240), (256, 272, 273, 257), (257, 273, 274, 258), (258, 274, 275, 259), (259, 275, 276, 260), (260, 276, 277, 261), (261, 277, 278, 262), (262, 278, 279, 263), (263, 279, 280, 264), (264, 280, 281, 265), (265, 281, 282, 266), (266, 282, 283, 267), (267, 283, 284, 268), (268, 284, 285, 269), (269, 285, 286, 270), (273, 272, 287, 286, 285, 284, 283, 282, 281, 280, 279, 278, 277, 276, 275, 274), (270, 286, 287, 271), (271, 287, 272, 256), (272, 288, 289, 273), (273, 289, 290, 274), (274, 290, 291, 275), (275, 291, 292, 276), (276, 292, 293, 277), (277, 293, 294, 278), (278, 294, 295, 279), (279, 295, 296, 280), (280, 296, 297, 281), (281, 297, 298, 282), (282, 298, 299, 283), (283, 299, 300, 284), (284, 300, 301, 285), (285, 301, 302, 286), (289, 288, 303, 302, 301, 300, 299, 298, 297, 296, 295, 294, 293, 292, 291, 290), (286, 302, 303, 287), (287, 303, 288, 272), (288, 304, 305, 289), (289, 305, 306, 290), (290, 306, 307, 291), (291, 307, 308, 292), (292, 308, 309, 293), (293, 309, 310, 294), (294, 310, 311, 295), (295, 311, 312, 296), (296, 312, 313, 297), (297, 313, 314, 298), (298, 314, 315, 299), (299, 315, 316, 300), (300, 316, 317, 301), (301, 317, 318, 302), (305, 304, 319, 318, 317, 316, 315, 314, 313, 312, 311, 310, 309, 308, 307, 306), (302, 318, 319, 303), (303, 319, 304, 288), (304, 320, 321, 305), (305, 321, 322, 306), (306, 322, 323, 307), (307, 323, 324, 308), (308, 324, 325, 309), (309, 325, 326, 310), (310, 326, 327, 311), (311, 327, 328, 312), (312, 328, 329, 313), (313, 329, 330, 314), (314, 330, 331, 315), (315, 331, 332, 316), (316, 332, 333, 317), (317, 333, 334, 318), (321, 320, 335, 334, 333, 332, 331, 330, 329, 328, 327, 326, 325, 324, 323, 322), (318, 334, 335, 319), (319, 335, 320, 304), (320, 336, 337, 321), (321, 337, 338, 322), (322, 338, 339, 323), (323, 339, 340, 324), (324, 340, 341, 325), (325, 341, 342, 326), (326, 342, 343, 327), (327, 343, 344, 328), (328, 344, 345, 329), (329, 345, 346, 330), (330, 346, 347, 331), (331, 347, 348, 332), (332, 348, 349, 333), (333, 349, 350, 334), (337, 336, 351, 350, 349, 348, 347, 346, 345, 344, 343, 342, 341, 340, 339, 338), (334, 350, 351, 335), (335, 351, 336, 320), (336, 352, 353, 337), (337, 353, 354, 338), (338, 354, 355, 339), (339, 355, 356, 340), (340, 356, 357, 341), (341, 357, 358, 342), (342, 358, 359, 343), (343, 359, 360, 344), (344, 360, 361, 345), (345, 361, 362, 346), (346, 362, 363, 347), (347, 363, 364, 348), (348, 364, 365, 349), (349, 365, 366, 350), (353, 352, 367, 366, 365, 364, 363, 362, 361, 360, 359, 358, 357, 356, 355, 354), (350, 366, 367, 351), (351, 367, 352, 336), (352, 368, 369, 353), (353, 369, 370, 354), (354, 370, 371, 355), (355, 371, 372, 356), (356, 372, 373, 357), (357, 373, 374, 358), (358, 374, 375, 359), (359, 375, 376, 360), (360, 376, 377, 361), (361, 377, 378, 362), (362, 378, 379, 363), (363, 379, 380, 364), (364, 380, 381, 365), (365, 381, 382, 366), (369, 368, 383, 382, 381, 380, 379, 378, 377, 376, 375, 374, 373, 372, 371, 370), (366, 382, 383, 367), (367, 383, 368, 352), (368, 384, 385, 369), (369, 385, 386, 370), (370, 386, 387, 371), (371, 387, 388, 372), (372, 388, 389, 373), (373, 389, 390, 374), (374, 390, 391, 375), (375, 391, 392, 376), (376, 392, 393, 377), (377, 393, 394, 378), (378, 394, 395, 379), (379, 395, 396, 380), (380, 396, 397, 381), (381, 397, 398, 382), (385, 384, 399, 398, 397, 396, 395, 394, 393, 392, 391, 390, 389, 388, 387, 386), (382, 398, 399, 383), (383, 399, 384, 368), (384, 400, 401, 385), (385, 401, 402, 386), (386, 402, 403, 387), (387, 403, 404, 388), (388, 404, 405, 389), (389, 405, 406, 390), (390, 406, 407, 391), (391, 407, 408, 392), (392, 408, 409, 393), (393, 409, 410, 394), (394, 410, 411, 395), (395, 411, 412, 396), (396, 412, 413, 397), (397, 413, 414, 398), (401, 400, 415, 414, 413, 412, 411, 410, 409, 408, 407, 406, 405, 404, 403, 402), (398, 414, 415, 399), (399, 415, 400, 384), (400, 416, 417, 401), (401, 417, 418, 402), (402, 418, 419, 403), (403, 419, 420, 404), (404, 420, 421, 405), (405, 421, 422, 406), (406, 422, 423, 407), (407, 423, 424, 408), (408, 424, 425, 409), (409, 425, 426, 410), (410, 426, 427, 411), (411, 427, 428, 412), (412, 428, 429, 413), (413, 429, 430, 414), (417, 416, 431, 430, 429, 428, 427, 426, 425, 424, 423, 422, 421, 420, 419, 418), (414, 430, 431, 415), (415, 431, 416, 400), (416, 432, 433, 417), (417, 433, 434, 418), (418, 434, 435, 419), (419, 435, 436, 420), (420, 436, 437, 421), (421, 437, 438, 422), (422, 438, 439, 423), (423, 439, 440, 424), (424, 440, 441, 425), (425, 441, 442, 426), (426, 442, 443, 427), (427, 443, 444, 428), (428, 444, 445, 429), (429, 445, 446, 430), (433, 432, 447, 446, 445, 444, 443, 442, 441, 440, 439, 438, 437, 436, 435, 434), (430, 446, 447, 431), (431, 447, 432, 416), (432, 448, 449, 433), (433, 449, 450, 434), (434, 450, 451, 435), (435, 451, 452, 436), (436, 452, 453, 437), (437, 453, 454, 438), (438, 454, 455, 439), (439, 455, 456, 440), (440, 456, 457, 441), (441, 457, 458, 442), (442, 458, 459, 443), (443, 459, 460, 444), (444, 460, 461, 445), (445, 461, 462, 446), (449, 448, 463, 462, 461, 460, 459, 458, 457, 456, 455, 454, 453, 452, 451, 450), (446, 462, 463, 447), (447, 463, 448, 432), (448, 464, 465, 449), (449, 465, 466, 450), (450, 466, 467, 451), (451, 467, 468, 452), (452, 468, 469, 453), (453, 469, 470, 454), (454, 470, 471, 455), (455, 471, 472, 456), (456, 472, 473, 457), (457, 473, 474, 458), (458, 474, 475, 459), (459, 475, 476, 460), (460, 476, 477, 461), (461, 477, 478, 462), (465, 464, 479, 478, 477, 476, 475, 474, 473, 472, 471, 470, 469, 468, 467, 466), (462, 478, 479, 463), (463, 479, 464, 448), (464, 480, 481, 465), (465, 481, 482, 466), (466, 482, 483, 467), (467, 483, 484, 468), (468, 484, 485, 469), (469, 485, 486, 470), (470, 486, 487, 471), (471, 487, 488, 472), (472, 488, 489, 473), (473, 489, 490, 474), (474, 490, 491, 475), (475, 491, 492, 476), (476, 492, 493, 477), (477, 493, 494, 478), (481, 480, 495, 494, 493, 492, 491, 490, 489, 488, 487, 486, 485, 484, 483, 482), (478, 494, 495, 479), (479, 495, 480, 464), (480, 496, 497, 481), (481, 497, 498, 482), (482, 498, 499, 483), (483, 499, 500, 484), (484, 500, 501, 485), (485, 501, 502, 486), (486, 502, 503, 487), (487, 503, 504, 488), (488, 504, 505, 489), (489, 505, 506, 490), (490, 506, 507, 491), (491, 507, 508, 492), (492, 508, 509, 493), (493, 509, 510, 494), (497, 496, 511, 510, 509, 508, 507, 506, 505, 504, 503, 502, 501, 500, 499, 498), (494, 510, 511, 495), (495, 511, 496, 480), (496, 512, 513, 497), (497, 513, 514, 498), (498, 514, 515, 499), (499, 515, 516, 500), (500, 516, 517, 501), (501, 517, 518, 502), (502, 518, 519, 503), (503, 519, 520, 504), (504, 520, 521, 505), (505, 521, 522, 506), (506, 522, 523, 507), (507, 523, 524, 508), (508, 524, 525, 509), (509, 525, 526, 510), (513, 512, 527, 526, 525, 524, 523, 522, 521, 520, 519, 518, 517, 516, 515, 514), (510, 526, 527, 511), (511, 527, 512, 496), (512, 528, 529, 513), (513, 529, 530, 514), (514, 530, 531, 515), (515, 531, 532, 516), (516, 532, 533, 517), (517, 533, 534, 518), (518, 534, 535, 519), (519, 535, 536, 520), (520, 536, 537, 521), (521, 537, 538, 522), (522, 538, 539, 523), (523, 539, 540, 524), (524, 540, 541, 525), (525, 541, 542, 526), (529, 528, 543, 542, 541, 540, 539, 538, 537, 536, 535, 534, 533, 532, 531, 530), (526, 542, 543, 527), (527, 543, 528, 512), (528, 544, 545, 529), (529, 545, 546, 530), (530, 546, 547, 531), (531, 547, 548, 532), (532, 548, 549, 533), (533, 549, 550, 534), (534, 550, 551, 535), (535, 551, 552, 536), (536, 552, 553, 537), (537, 553, 554, 538), (538, 554, 555, 539), (539, 555, 556, 540), (540, 556, 557, 541), (541, 557, 558, 542), (545, 544, 559, 558, 557, 556, 555, 554, 553, 552, 551, 550, 549, 548, 547, 546), (542, 558, 559, 543), (543, 559, 544, 528), (544, 560, 561, 545), (545, 561, 562, 546), (546, 562, 563, 547), (547, 563, 564, 548), (548, 564, 565, 549), (549, 565, 566, 550), (550, 566, 567, 551), (551, 567, 568, 552), (552, 568, 569, 553), (553, 569, 570, 554), (554, 570, 571, 555), (555, 571, 572, 556), (556, 572, 573, 557), (557, 573, 574, 558), (561, 560, 575, 574, 573, 572, 571, 570, 569, 568, 567, 566, 565, 564, 563, 562), (558, 574, 575, 559), (559, 575, 560, 544), (560, 576, 577, 561), (561, 577, 578, 562), (562, 578, 579, 563), (563, 579, 580, 564), (564, 580, 581, 565), (565, 581, 582, 566), (566, 582, 583, 567), (567, 583, 584, 568), (568, 584, 585, 569), (569, 585, 586, 570), (570, 586, 587, 571), (571, 587, 588, 572), (572, 588, 589, 573), (573, 589, 590, 574), (577, 576, 591, 590, 589, 588, 587, 586, 585, 584, 583, 582, 581, 580, 579, 578), (574, 590, 591, 575), (575, 591, 576, 560), (576, 592, 593, 577), (577, 593, 594, 578), (578, 594, 595, 579), (579, 595, 596, 580), (580, 596, 597, 581), (581, 597, 598, 582), (582, 598, 599, 583), (583, 599, 600, 584), (584, 600, 601, 585), (585, 601, 602, 586), (586, 602, 603, 587), (587, 603, 604, 588), (588, 604, 605, 589), (589, 605, 606, 590), (593, 592, 607, 606, 605, 604, 603, 602, 601, 600, 599, 598, 597, 596, 595, 594), (590, 606, 607, 591), (591, 607, 592, 576), (592, 608, 609, 593), (593, 609, 610, 594), (594, 610, 611, 595), (595, 611, 612, 596), (596, 612, 613, 597), (597, 613, 614, 598), (598, 614, 615, 599), (599, 615, 616, 600), (600, 616, 617, 601), (601, 617, 618, 602), (602, 618, 619, 603), (603, 619, 620, 604), (604, 620, 621, 605), (605, 621, 622, 606), (609, 608, 623, 622, 621, 620, 619, 618, 617, 616, 615, 614, 613, 612, 611, 610), (606, 622, 623, 607), (607, 623, 608, 592), (608, 624, 625, 609), (609, 625, 626, 610), (610, 626, 627, 611), (611, 627, 628, 612), (612, 628, 629, 613), (613, 629, 630, 614), (614, 630, 631, 615), (615, 631, 632, 616), (616, 632, 633, 617), (617, 633, 634, 618), (618, 634, 635, 619), (619, 635, 636, 620), (620, 636, 637, 621), (621, 637, 638, 622), (625, 624, 639, 638, 637, 636, 635, 634, 633, 632, 631, 630, 629, 628, 627, 626), (622, 638, 639, 623), (623, 639, 624, 608), (624, 640, 641, 625), (625, 641, 642, 626), (626, 642, 643, 627), (627, 643, 644, 628), (628, 644, 645, 629), (629, 645, 646, 630), (630, 646, 647, 631), (631, 647, 648, 632), (632, 648, 649, 633), (633, 649, 650, 634), (634, 650, 651, 635), (635, 651, 652, 636), (636, 652, 653, 637), (637, 653, 654, 638), (641, 640, 655, 654, 653, 652, 651, 650, 649, 648, 647, 646, 645, 644, 643, 642), (638, 654, 655, 639), (639, 655, 640, 624), (640, 656, 657, 641), (641, 657, 658, 642), (642, 658, 659, 643), (643, 659, 660, 644), (644, 660, 661, 645), (645, 661, 662, 646), (646, 662, 663, 647), (647, 663, 664, 648), (648, 664, 665, 649), (649, 665, 666, 650), (650, 666, 667, 651), (651, 667, 668, 652), (652, 668, 669, 653), (653, 669, 670, 654), (657, 656, 671, 670, 669, 668, 667, 666, 665, 664, 663, 662, 661, 660, 659, 658), (654, 670, 671, 655), (655, 671, 656, 640), (656, 672, 673, 657), (657, 673, 674, 658), (658, 674, 675, 659), (659, 675, 676, 660), (660, 676, 677, 661), (661, 677, 678, 662), (662, 678, 679, 663), (663, 679, 680, 664), (664, 680, 681, 665), (665, 681, 682, 666), (666, 682, 683, 667), (667, 683, 684, 668), (668, 684, 685, 669), (669, 685, 686, 670), (673, 672, 687, 686, 685, 684, 683, 682, 681, 680, 679, 678, 677, 676, 675, 674), (670, 686, 687, 671), (671, 687, 672, 656), (672, 688, 689, 673), (673, 689, 690, 674), (674, 690, 691, 675), (675, 691, 692, 676), (676, 692, 693, 677), (677, 693, 694, 678), (678, 694, 695, 679), (679, 695, 696, 680), (680, 696, 697, 681), (681, 697, 698, 682), (682, 698, 699, 683), (683, 699, 700, 684), (684, 700, 701, 685), (685, 701, 702, 686), (689, 688, 703, 702, 701, 700, 699, 698, 697, 696, 695, 694, 693, 692, 691, 690), (686, 702, 703, 687), (687, 703, 688, 672), (688, 704, 705, 689), (689, 705, 706, 690), (690, 706, 707, 691), (691, 707, 708, 692), (692, 708, 709, 693), (693, 709, 710, 694), (694, 710, 711, 695), (695, 711, 712, 696), (696, 712, 713, 697), (697, 713, 714, 698), (698, 714, 715, 699), (699, 715, 716, 700), (700, 716, 717, 701), (701, 717, 718, 702), (705, 704, 719, 718, 717, 716, 715, 714, 713, 712, 711, 710, 709, 708, 707, 706), (702, 718, 719, 703), (703, 719, 704, 688), (704, 720, 721, 705), (705, 721, 722, 706), (706, 722, 723, 707), (707, 723, 724, 708), (708, 724, 725, 709), (709, 725, 726, 710), (710, 726, 727, 711), (711, 727, 728, 712), (712, 728, 729, 713), (713, 729, 730, 714), (714, 730, 731, 715), (715, 731, 732, 716), (716, 732, 733, 717), (717, 733, 734, 718), (721, 720, 735, 734, 733, 732, 731, 730, 729, 728, 727, 726, 725, 724, 723, 722), (718, 734, 735, 719), (719, 735, 720, 704), (720, 736, 737, 721), (721, 737, 738, 722), (722, 738, 739, 723), (723, 739, 740, 724), (724, 740, 741, 725), (725, 741, 742, 726), (726, 742, 743, 727), (727, 743, 744, 728), (728, 744, 745, 729), (729, 745, 746, 730), (730, 746, 747, 731), (731, 747, 748, 732), (732, 748, 749, 733), (733, 749, 750, 734), (737, 736, 751, 750, 749, 748, 747, 746, 745, 744, 743, 742, 741, 740, 739, 738), (734, 750, 751, 735), (735, 751, 736, 720), (736, 752, 753, 737), (737, 753, 754, 738), (738, 754, 755, 739), (739, 755, 756, 740), (740, 756, 757, 741), (741, 757, 758, 742), (742, 758, 759, 743), (743, 759, 760, 744), (744, 760, 761, 745), (745, 761, 762, 746), (746, 762, 763, 747), (747, 763, 764, 748), (748, 764, 765, 749), (749, 765, 766, 750), (753, 752, 767, 766, 765, 764, 763, 762, 761, 760, 759, 758, 757, 756, 755, 754), (750, 766, 767, 751), (751, 767, 752, 736), (752, 768, 769, 753), (753, 769, 770, 754), (754, 770, 771, 755), (755, 771, 772, 756), (756, 772, 773, 757), (757, 773, 774, 758), (758, 774, 775, 759), (759, 775, 776, 760), (760, 776, 777, 761), (761, 777, 778, 762), (762, 778, 779, 763), (763, 779, 780, 764), (764, 780, 781, 765), (765, 781, 782, 766), (769, 768, 783, 782, 781, 780, 779, 778, 777, 776, 775, 774, 773, 772, 771, 770), (766, 782, 783, 767), (767, 783, 768, 752), (768, 784, 785, 769), (769, 785, 786, 770), (770, 786, 787, 771), (771, 787, 788, 772), (772, 788, 789, 773), (773, 789, 790, 774), (774, 790, 791, 775), (775, 791, 792, 776), (776, 792, 793, 777), (777, 793, 794, 778), (778, 794, 795, 779), (779, 795, 796, 780), (780, 796, 797, 781), (781, 797, 798, 782), (785, 784, 799, 798, 797, 796, 795, 794, 793, 792, 791, 790, 789, 788, 787, 786), (782, 798, 799, 783), (783, 799, 784, 768)])
me_cylinder.polygons.foreach_set('use_smooth', [True] * 834)
me_cylinder.materials.append(mat_metal_silver)
me_cylinder.use_remesh_preserve_volume = False
me_cylinder.use_remesh_preserve_attributes = False
me_cylinder.use_mirror_vertex_groups = False
me_cylinder.update()
me_wirebase_001 = bpy.data.meshes.new('WireBase.001')
me_wirebase_001.from_pydata([(-1.0, -1.0, -1.0), (-1.0, -1.0, 1.0), (-1.0, 1.0, -1.0), (-1.0, 1.0, 1.0), (1.0, -1.0, -1.0), (1.0, -1.0, 1.0), (1.0, 1.0, -1.0), (1.0, 1.0, 1.0)], [], [(1, 2, 0), (3, 6, 2), (7, 4, 6), (5, 0, 4), (6, 0, 2), (3, 5, 7), (1, 3, 2), (3, 7, 6), (7, 5, 4), (5, 1, 0), (6, 4, 0), (3, 1, 5)])
me_wirebase_001.materials.append(mat_finish_001)
me_wirebase_001.use_remesh_preserve_volume = False
me_wirebase_001.use_remesh_preserve_attributes = False
me_wirebase_001.use_mirror_vertex_groups = False
me_wirebase_001.update()
me_wirebase = bpy.data.meshes.new('WireBase')
me_wirebase.from_pydata([(-1.0, -1.0, -1.0), (-1.0, -1.0, 1.0), (-1.0, 1.0, -1.0), (-1.0, 1.0, 1.0), (1.0, -1.0, -1.0), (1.0, -1.0, 1.0), (1.0, 1.0, -1.0), (1.0, 1.0, 1.0)], [], [(1, 2, 0), (3, 6, 2), (7, 4, 6), (5, 0, 4), (6, 0, 2), (3, 5, 7), (1, 3, 2), (3, 7, 6), (7, 5, 4), (5, 1, 0), (6, 4, 0), (3, 1, 5)])
me_wirebase.materials.append(mat_start)
me_wirebase.use_remesh_preserve_volume = False
me_wirebase.use_remesh_preserve_attributes = False
me_wirebase.use_mirror_vertex_groups = False
me_wirebase.update()
me_roboarmbase = bpy.data.meshes.new('RoboArmBase')
me_roboarmbase.from_pydata([(1.0, 1.0, 0.0), (1.0, -2.0, 0.0), (-1.0, -2.0, 0.0), (-1.0, 1.0, 0.0), (1.0, 1.0, 1.0), (1.0, -2.0, 1.0), (-1.0, -2.0, 1.0), (-1.0, 1.0, 1.0)], [], [(0, 2, 3), (7, 5, 4), (4, 1, 0), (5, 2, 1), (2, 7, 3), (0, 7, 4), (0, 1, 2), (7, 6, 5), (4, 5, 1), (5, 6, 2), (2, 6, 7), (0, 3, 7)])
me_roboarmbase.materials.append(mat_start)
me_roboarmbase.use_remesh_preserve_volume = False
me_roboarmbase.use_remesh_preserve_attributes = False
me_roboarmbase.use_mirror_vertex_groups = False
me_roboarmbase.update()
me_roboarmbaserotator = bpy.data.meshes.new('RoboArmBaseRotator')
me_roboarmbaserotator.from_pydata([(0.0, 0.3536, 1.854), (0.0, 0.4619, 1.691), (0.0, -0.1913, 1.962), (-1.535e-07, -0.3536, 1.854), (-1.684e-07, -0.4619, 1.691), (-1.833e-07, -0.5, 1.5), (-0.07322, -0.1768, 1.962), (-0.1353, -0.3266, 1.854), (-0.1768, -0.4268, 1.691), (-0.1913, -0.4619, 1.5), (-0.1353, -0.1353, 1.962), (-0.25, -0.25, 1.854), (-0.3266, -0.3266, 1.691), (-0.3536, -0.3536, 1.5), (-0.1768, -0.07322, 1.962), (-0.3266, -0.1353, 1.854), (-0.4268, -0.1768, 1.691), (-0.4619, -0.1913, 1.5), (-0.1913, 2.393e-07, 1.962), (-0.3536, 3.585e-07, 1.854), (-0.4619, 3.734e-07, 1.691), (-0.5, 4.182e-07, 1.5), (-0.1768, 0.07322, 1.962), (-0.3266, 0.1353, 1.854), (-0.4268, 0.1768, 1.691), (-0.4619, 0.1913, 1.5), (-0.1353, 0.1353, 1.962), (-0.25, 0.25, 1.854), (-0.3266, 0.3266, 1.691), (-0.3536, 0.3536, 1.5), (-0.07322, 0.1768, 1.962), (-0.1353, 0.3266, 1.854), (-0.1768, 0.4268, 1.691), (-0.1913, 0.4619, 1.5), (0.0, 0.0, 2.0), (0.0, 0.1913, 1.962), (3.084e-07, 0.5, 1.5), (0.0, 0.75, 0.2), (0.0, 0.75, 0.0), (0.0, 0.5, 0.2), (0.0, 0.5, 0.4), (0.1913, 0.4619, 0.2), (0.1913, 0.4619, 0.4), (0.3536, 0.3536, 0.2), (0.3536, 0.3536, 0.4), (0.4619, 0.1913, 0.2), (0.4619, 0.1913, 0.4), (0.5, 0.0, 0.2), (0.5, 0.0, 0.4), (0.4619, -0.1913, 0.2), (0.4619, -0.1913, 0.4), (0.3536, -0.3536, 0.2), (0.3536, -0.3536, 0.4), (0.1913, -0.4619, 0.2), (0.1913, -0.4619, 0.4), (0.0, -0.5, 0.2), (0.0, -0.5, 0.4), (-0.1913, -0.4619, 0.2), (-0.1913, -0.4619, 0.4), (-0.3536, -0.3536, 0.2), (-0.3536, -0.3536, 0.4), (-0.4619, -0.1913, 0.2), (-0.4619, -0.1913, 0.4), (-0.5, 0.0, 0.2), (-0.5, 0.0, 0.4), (-0.4619, 0.1913, 0.2), (-0.4619, 0.1913, 0.4), (-0.3536, 0.3536, 0.2), (-0.3536, 0.3536, 0.4), (-0.1913, 0.4619, 0.2), (-0.1913, 0.4619, 0.4), (0.287, 0.6929, 0.0), (0.287, 0.6929, 0.2), (0.5303, 0.5303, 0.0), (0.5303, 0.5303, 0.2), (0.6929, 0.287, 0.0), (0.6929, 0.287, 0.2), (0.75, 0.0, 0.0), (0.75, 0.0, 0.2), (0.6929, -0.287, 0.0), (0.6929, -0.287, 0.2), (0.5303, -0.5303, 0.0), (0.5303, -0.5303, 0.2), (0.287, -0.6929, 0.0), (0.287, -0.6929, 0.2), (0.0, -0.75, 0.0), (0.0, -0.75, 0.2), (-0.287, -0.6929, 0.0), (-0.287, -0.6929, 0.2), (-0.5303, -0.5303, 0.0), (-0.5303, -0.5303, 0.2), (-0.6929, -0.287, 0.0), (-0.6929, -0.287, 0.2), (-0.75, 0.0, 0.0), (-0.75, 0.0, 0.2), (-0.6929, 0.287, 0.0), (-0.6929, 0.287, 0.2), (-0.5303, 0.5303, 0.0), (-0.5303, 0.5303, 0.2), (-0.287, 0.6929, 0.0), (-0.287, 0.6929, 0.2)], [], [(5, 8, 9), (3, 6, 7), (3, 8, 4), (2, 34, 6), (8, 13, 9), (7, 10, 11), (7, 12, 8), (6, 34, 10), (11, 16, 12), (10, 34, 14), (13, 16, 17), (11, 14, 15), (15, 20, 16), (14, 34, 18), (17, 20, 21), (15, 18, 19), (21, 24, 25), (19, 22, 23), (19, 24, 20), (18, 34, 22), (23, 26, 27), (23, 28, 24), (22, 34, 26), (25, 28, 29), (27, 32, 28), (26, 34, 30), (0, 3, 5), (29, 32, 33), (27, 30, 31), (30, 34, 35), (33, 1, 36), (31, 35, 0), (32, 0, 1), (90, 82, 74), (40, 41, 39), (96, 97, 95), (42, 43, 41), (94, 95, 93), (44, 45, 43), (92, 93, 91), (46, 47, 45), (90, 91, 89), (48, 49, 47), (88, 89, 87), (50, 51, 49), (86, 87, 85), (52, 53, 51), (84, 85, 83), (54, 55, 53), (82, 83, 81), (56, 57, 55), (80, 81, 79), (58, 59, 57), (78, 79, 77), (60, 61, 59), (76, 77, 75), (62, 63, 61), (99, 75, 83), (74, 75, 73), (64, 65, 63), (100, 38, 99), (72, 73, 71), (66, 67, 65), (40, 50, 46), (37, 71, 38), (68, 69, 67), (98, 99, 97), (70, 39, 69), (45, 53, 61), (33, 40, 70), (29, 70, 68), (25, 68, 66), (66, 21, 25), (64, 17, 21), (13, 62, 60), (60, 9, 13), (58, 5, 9), (5, 40, 36), (5, 4, 8), (3, 2, 6), (3, 7, 8), (8, 12, 13), (7, 6, 10), (7, 11, 12), (11, 15, 16), (13, 12, 16), (11, 10, 14), (15, 19, 20), (17, 16, 20), (15, 14, 18), (21, 20, 24), (19, 18, 22), (19, 23, 24), (23, 22, 26), (23, 27, 28), (25, 24, 28), (27, 31, 32), (36, 1, 0), (0, 35, 34), (34, 2, 3), (3, 4, 5), (5, 36, 0), (0, 34, 3), (29, 28, 32), (27, 26, 30), (33, 32, 1), (31, 30, 35), (32, 31, 0), (74, 72, 37), (37, 100, 98), (98, 96, 94), (94, 92, 98), (92, 90, 98), (90, 88, 82), (88, 86, 82), (86, 84, 82), (82, 80, 78), (78, 76, 74), (74, 37, 98), (82, 78, 74), (74, 98, 90), (40, 42, 41), (96, 98, 97), (42, 44, 43), (94, 96, 95), (44, 46, 45), (92, 94, 93), (46, 48, 47), (90, 92, 91), (48, 50, 49), (88, 90, 89), (50, 52, 51), (86, 88, 87), (52, 54, 53), (84, 86, 85), (54, 56, 55), (82, 84, 83), (56, 58, 57), (80, 82, 81), (58, 60, 59), (78, 80, 79), (60, 62, 61), (76, 78, 77), (62, 64, 63), (99, 38, 71), (71, 73, 75), (75, 77, 83), (77, 79, 83), (79, 81, 83), (83, 85, 87), (87, 89, 91), (91, 93, 95), (95, 97, 99), (99, 71, 75), (83, 87, 91), (91, 95, 83), (95, 99, 83), (74, 76, 75), (64, 66, 65), (100, 37, 38), (72, 74, 73), (66, 68, 67), (44, 42, 40), (40, 56, 54), (54, 52, 50), (50, 48, 46), (46, 44, 40), (40, 54, 50), (37, 72, 71), (68, 70, 69), (98, 100, 99), (70, 40, 39), (69, 39, 41), (41, 43, 69), (43, 45, 69), (45, 47, 49), (49, 51, 45), (51, 53, 45), (53, 55, 61), (55, 57, 61), (57, 59, 61), (61, 63, 69), (63, 65, 69), (65, 67, 69), (69, 45, 61), (33, 36, 40), (29, 33, 70), (25, 29, 68), (66, 64, 21), (64, 62, 17), (13, 17, 62), (60, 58, 9), (58, 56, 5), (5, 56, 40)])
me_roboarmbaserotator.polygons.foreach_set('use_smooth', [True] * 194)
me_roboarmbaserotator.materials.append(mat_connector)
me_roboarmbaserotator.use_remesh_preserve_volume = False
me_roboarmbaserotator.use_remesh_preserve_attributes = False
me_roboarmbaserotator.use_mirror_vertex_groups = False
me_roboarmbaserotator.update()
me_roboarm = bpy.data.meshes.new('RoboArm')
me_roboarm.from_pydata([(-4.514e-07, 0.3536, -0.3536), (-4.514e-07, 0.4619, -0.1913), (-4.514e-07, -0.1913, -0.4619), (-2.577e-07, -0.3536, -0.3536), (-2.279e-07, -0.4619, -0.1913), (-1.981e-07, -0.5, 0.0), (0.07322, -0.1768, -0.4619), (0.1353, -0.3266, -0.3536), (0.1768, -0.4268, -0.1913), (0.1913, -0.4619, 0.0), (0.1353, -0.1353, -0.4619), (0.25, -0.25, -0.3536), (0.3266, -0.3266, -0.1913), (0.3536, -0.3536, 0.0), (0.1768, -0.07322, -0.4619), (0.3266, -0.1353, -0.3536), (0.4268, -0.1768, -0.1913), (0.4619, -0.1913, 0.0), (0.1913, -9.537e-07, -0.4619), (0.3536, -9.537e-07, -0.3536), (0.4619, -9.537e-07, -0.1913), (0.5, -9.537e-07, 0.0), (0.1768, 0.07322, -0.4619), (0.3266, 0.1353, -0.3536), (0.4268, 0.1768, -0.1913), (0.4619, 0.1913, 0.0), (0.1353, 0.1353, -0.4619), (0.25, 0.25, -0.3536), (0.3266, 0.3266, -0.1913), (0.3536, 0.3536, 0.0), (0.07322, 0.1768, -0.4619), (0.1353, 0.3266, -0.3536), (0.1768, 0.4268, -0.1913), (0.1913, 0.4619, 0.0), (-4.514e-07, -9.537e-07, -0.5), (-4.514e-07, 0.1913, -0.4619), (-7.047e-07, 0.5, 0.0), (-2.875e-07, 0.5, 1.3), (-3.173e-07, 0.5, 1.1), (-0.1913, 0.4619, 1.3), (-0.1913, 0.4619, 1.1), (-0.3536, 0.3536, 1.3), (-0.3536, 0.3536, 1.1), (-0.4619, 0.1913, 1.3), (-0.4619, 0.1913, 1.1), (-0.5, -9.537e-07, 1.3), (-0.5, -9.537e-07, 1.1), (-0.4619, -0.1913, 1.3), (-0.4619, -0.1913, 1.1), (-0.3536, -0.3536, 1.3), (-0.3536, -0.3536, 1.1), (-0.1913, -0.4619, 1.3), (-0.1913, -0.4619, 1.1), (-4.514e-07, -0.5, 1.3), (-4.514e-07, -0.5, 1.1), (0.1913, -0.4619, 1.3), (0.1913, -0.4619, 1.1), (0.3536, -0.3536, 1.3), (0.3536, -0.3536, 1.1), (0.4619, -0.1913, 1.3), (0.4619, -0.1913, 1.1), (0.5, -9.537e-07, 1.3), (0.5, -9.537e-07, 1.1), (0.4619, 0.1913, 1.3), (0.4619, 0.1913, 1.1), (0.3536, 0.3536, 1.3), (0.3536, 0.3536, 1.1), (0.1913, 0.4619, 1.3), (0.1913, 0.4619, 1.1), (-4.514e-07, -9.537e-07, 0.0), (-0.4619, -0.1913, 1.5), (-0.4619, -0.1913, 6.5), (-0.5, -9.537e-07, 6.5), (-0.5, -9.537e-07, 1.5), (0.3536, -0.3536, 1.5), (0.3536, -0.3536, 6.5), (0.1913, -0.4619, 6.5), (0.1913, -0.4619, 1.5), (0.1913, 0.4619, 1.5), (0.1913, 0.4619, 6.5), (0.3536, 0.3536, 6.5), (0.3536, 0.3536, 1.5), (-0.4619, 0.1913, 1.5), (-0.4619, 0.1913, 6.5), (-0.3536, 0.3536, 6.5), (-0.3536, 0.3536, 1.5), (-4.514e-07, -0.5, 1.5), (-4.514e-07, -0.5, 6.5), (-0.1913, -0.4619, 6.5), (-0.1913, -0.4619, 1.5), (-0.1913, 0.4619, 1.5), (-0.1913, 0.4619, 6.5), (-2.758e-07, 0.5, 6.5), (-2.817e-07, 0.5, 1.5), (0.4619, 0.1913, 1.5), (0.4619, 0.1913, 6.5), (0.5, -9.537e-07, 6.5), (0.5, -9.537e-07, 1.5), (-0.3536, -0.3536, 1.5), (-0.3536, -0.3536, 6.5), (0.4619, -0.1913, 1.5), (0.4619, -0.1913, 6.5), (-2.977e-07, 0.375, 1.3), (-0.1435, 0.3465, 1.3), (-0.2652, 0.2652, 1.3), (-0.3465, 0.1435, 1.3), (-0.375, -9.537e-07, 1.3), (-0.3465, -0.1435, 1.3), (-0.2652, -0.2652, 1.3), (-0.1435, -0.3465, 1.3), (-4.514e-07, -0.375, 1.3), (0.1435, -0.3465, 1.3), (0.2652, -0.2652, 1.3), (0.3465, -0.1435, 1.3), (0.375, -9.537e-07, 1.3), (0.3465, 0.1435, 1.3), (0.2652, 0.2652, 1.3), (0.1435, 0.3465, 1.3), (-0.375, -9.537e-07, 1.5), (0.1435, -0.3465, 1.5), (0.2652, 0.2652, 1.5), (-0.2652, 0.2652, 1.5), (-0.1435, -0.3465, 1.5), (-2.934e-07, 0.375, 1.5), (0.375, -9.537e-07, 1.5), (-0.3465, -0.1435, 1.5), (0.2652, -0.2652, 1.5), (0.1435, 0.3465, 1.5), (-0.3465, 0.1435, 1.5), (-4.514e-07, -0.375, 1.5), (-0.1435, 0.3465, 1.5), (0.3465, 0.1435, 1.5), (-0.2652, -0.2652, 1.5), (0.3465, -0.1435, 1.5), (0.375, -9.537e-07, 6.5), (0.3465, -0.1435, 6.5), (-0.1435, -0.3465, 6.5), (-0.2652, -0.2652, 6.5), (-0.2652, 0.2652, 6.5), (-0.1435, 0.3465, 6.5), (0.2652, 0.2652, 6.5), (0.3465, 0.1435, 6.5), (0.1435, -0.3465, 6.5), (-4.514e-07, -0.375, 6.5), (-0.375, -9.537e-07, 6.5), (-0.3465, 0.1435, 6.5), (-2.862e-07, 0.375, 6.5), (0.1435, 0.3465, 6.5), (0.2652, -0.2652, 6.5), (-0.3465, -0.1435, 6.5), (-0.3465, 0.1435, 6.7), (-0.2652, -0.2652, 6.7), (-0.375, -9.537e-07, 6.7), (-0.3465, -0.1435, 6.7), (-0.1435, -0.3465, 6.7), (-4.514e-07, -0.375, 6.7), (0.3465, -0.1435, 6.7), (0.1435, -0.3465, 6.7), (0.2652, -0.2652, 6.7), (-2.862e-07, 0.375, 6.7), (-0.1435, 0.3465, 6.7), (-0.2652, 0.2652, 6.7), (0.2652, 0.2652, 6.7), (0.1435, 0.3465, 6.7), (0.375, -9.537e-07, 6.7), (0.3465, 0.1435, 6.7), (-4.514e-07, 0.3536, 8.354), (-4.514e-07, 0.4619, 8.191), (-4.514e-07, -0.1913, 8.462), (-6.898e-07, -0.3536, 8.354), (-6.898e-07, -0.4619, 8.191), (-6.898e-07, -0.5, 8.0), (-0.07322, -0.1768, 8.462), (-0.1353, -0.3266, 8.354), (-0.1768, -0.4268, 8.191), (-0.1913, -0.4619, 8.0), (-0.1353, -0.1353, 8.462), (-0.25, -0.25, 8.354), (-0.3266, -0.3266, 8.191), (-0.3536, -0.3536, 8.0), (-0.1768, -0.07322, 8.462), (-0.3266, -0.1353, 8.354), (-0.4268, -0.1768, 8.191), (-0.4619, -0.1913, 8.0), (-0.1913, -9.537e-07, 8.462), (-0.3536, -9.537e-07, 8.354), (-0.4619, -9.537e-07, 8.191), (-0.5, -9.537e-07, 8.0), (-0.1768, 0.07322, 8.462), (-0.3266, 0.1353, 8.354), (-0.4268, 0.1768, 8.191), (-0.4619, 0.1913, 8.0), (-0.1353, 0.1353, 8.462), (-0.25, 0.25, 8.354), (-0.3266, 0.3266, 8.191), (-0.3536, 0.3536, 8.0), (-0.07322, 0.1768, 8.462), (-0.1353, 0.3266, 8.354), (-0.1768, 0.4268, 8.191), (-0.1913, 0.4619, 8.0), (-4.514e-07, -9.537e-07, 8.5), (-4.514e-07, 0.1913, 8.462), (-9.379e-08, 0.5, 8.0), (-4.514e-07, 0.5, 6.7), (-4.514e-07, 0.5, 6.9), (0.1913, 0.4619, 6.7), (0.1913, 0.4619, 6.9), (0.3536, 0.3536, 6.7), (0.3536, 0.3536, 6.9), (0.4619, 0.1913, 6.7), (0.4619, 0.1913, 6.9), (0.5, -9.537e-07, 6.7), (0.5, -9.537e-07, 6.9), (0.4619, -0.1913, 6.7), (0.4619, -0.1913, 6.9), (0.3536, -0.3536, 6.7), (0.3536, -0.3536, 6.9), (0.1913, -0.4619, 6.7), (0.1913, -0.4619, 6.9), (-4.514e-07, -0.5, 6.7), (-4.514e-07, -0.5, 6.9), (-0.1913, -0.4619, 6.7), (-0.1913, -0.4619, 6.9), (-0.3536, -0.3536, 6.7), (-0.3536, -0.3536, 6.9), (-0.4619, -0.1913, 6.7), (-0.4619, -0.1913, 6.9), (-0.5, -9.537e-07, 6.7), (-0.5, -9.537e-07, 6.9), (-0.4619, 0.1913, 6.7), (-0.4619, 0.1913, 6.9), (-0.3536, 0.3536, 6.7), (-0.3536, 0.3536, 6.9), (-0.1913, 0.4619, 6.7), (-0.1913, 0.4619, 6.9)], [], [(98, 122, 89), (100, 96, 101), (98, 88, 99), (90, 84, 91), (77, 126, 74), (94, 80, 95), (74, 133, 100), (86, 76, 87), (82, 72, 83), (78, 92, 79), (100, 124, 97), (100, 75, 74), (81, 127, 78), (98, 71, 70), (94, 96, 97), (93, 127, 123), (90, 92, 93), (86, 88, 89), (82, 84, 85), (78, 80, 81), (82, 121, 128), (74, 76, 77), (82, 118, 73), (70, 72, 73), (113, 124, 133), (108, 122, 132), (103, 121, 130), (115, 120, 131), (110, 119, 129), (105, 118, 128), (117, 123, 127), (113, 126, 112), (108, 125, 107), (115, 124, 114), (103, 123, 102), (110, 122, 109), (105, 121, 104), (117, 120, 116), (112, 119, 111), (107, 118, 106), (70, 132, 98), (73, 125, 70), (85, 130, 121), (94, 124, 131), (94, 120, 81), (90, 123, 130), (86, 119, 77), (89, 129, 86), (101, 148, 75), (96, 135, 101), (80, 147, 140), (92, 147, 79), (83, 138, 84), (72, 145, 83), (88, 143, 136), (145, 161, 138), (137, 153, 149), (142, 155, 143), (149, 152, 144), (134, 156, 135), (143, 154, 136), (135, 158, 148), (140, 165, 141), (148, 157, 142), (139, 159, 146), (146, 163, 147), (138, 160, 139), (147, 162, 140), (136, 151, 137), (141, 164, 134), (144, 150, 145), (75, 142, 76), (88, 137, 99), (71, 137, 149), (72, 149, 144), (84, 139, 91), (95, 134, 96), (80, 141, 95), (91, 146, 92), (87, 142, 143), (98, 132, 122), (100, 97, 96), (98, 89, 88), (90, 85, 84), (77, 119, 126), (94, 81, 80), (74, 126, 133), (86, 77, 76), (82, 73, 72), (78, 93, 92), (100, 133, 124), (100, 101, 75), (81, 120, 127), (98, 99, 71), (94, 95, 96), (93, 78, 127), (90, 91, 92), (86, 87, 88), (82, 83, 84), (78, 79, 80), (82, 85, 121), (74, 75, 76), (82, 128, 118), (70, 71, 72), (113, 114, 124), (108, 109, 122), (103, 104, 121), (115, 116, 120), (110, 111, 119), (105, 106, 118), (117, 102, 123), (113, 133, 126), (108, 132, 125), (115, 131, 124), (103, 130, 123), (110, 129, 122), (105, 128, 121), (117, 127, 120), (112, 126, 119), (107, 125, 118), (70, 125, 132), (73, 118, 125), (85, 90, 130), (94, 97, 124), (94, 131, 120), (90, 93, 123), (86, 129, 119), (89, 122, 129), (101, 135, 148), (96, 134, 135), (80, 79, 147), (92, 146, 147), (83, 145, 138), (72, 144, 145), (88, 87, 143), (145, 150, 161), (137, 151, 153), (142, 157, 155), (149, 153, 152), (134, 164, 156), (143, 155, 154), (135, 156, 158), (140, 162, 165), (148, 158, 157), (139, 160, 159), (146, 159, 163), (138, 161, 160), (147, 163, 162), (136, 154, 151), (141, 165, 164), (144, 152, 150), (75, 148, 142), (88, 136, 137), (71, 99, 137), (72, 71, 149), (84, 138, 139), (95, 141, 134), (80, 140, 141), (91, 139, 146), (87, 76, 142), (5, 8, 9), (3, 6, 7), (3, 8, 4), (2, 34, 6), (9, 12, 13), (7, 10, 11), (7, 12, 8), (6, 34, 10), (11, 16, 12), (10, 34, 14), (13, 16, 17), (11, 14, 15), (15, 20, 16), (14, 34, 18), (17, 20, 21), (15, 18, 19), (21, 24, 25), (18, 23, 19), (19, 24, 20), (18, 34, 22), (23, 26, 27), (23, 28, 24), (22, 34, 26), (25, 28, 29), (27, 32, 28), (26, 34, 30), (4, 5, 69), (29, 32, 33), (27, 30, 31), (30, 34, 35), (33, 1, 36), (31, 35, 0), (32, 0, 1), (38, 39, 37), (40, 41, 39), (42, 43, 41), (44, 45, 43), (46, 47, 45), (48, 49, 47), (49, 52, 51), (51, 54, 53), (53, 56, 55), (55, 58, 57), (57, 60, 59), (60, 61, 59), (62, 63, 61), (64, 65, 63), (38, 48, 44), (66, 67, 65), (68, 37, 67), (33, 38, 68), (29, 68, 66), (25, 66, 64), (64, 21, 25), (62, 17, 21), (13, 60, 58), (58, 9, 13), (56, 5, 9), (38, 36, 69), (51, 59, 67), (170, 175, 171), (169, 172, 173), (169, 174, 170), (168, 200, 172), (174, 179, 175), (173, 176, 177), (173, 178, 174), (172, 200, 176), (177, 182, 178), (176, 200, 180), (179, 182, 183), (177, 180, 181), (181, 186, 182), (180, 200, 184), (183, 186, 187), (181, 184, 185), (187, 190, 191), (185, 188, 189), (185, 190, 186), (184, 200, 188), (189, 192, 193), (189, 194, 190), (188, 200, 192), (191, 194, 195), (193, 198, 194), (192, 200, 196), (166, 169, 171), (195, 198, 199), (193, 196, 197), (196, 200, 201), (199, 167, 202), (197, 201, 166), (198, 166, 167), (204, 205, 203), (206, 207, 205), (208, 209, 207), (210, 211, 209), (212, 213, 211), (214, 215, 213), (216, 217, 215), (218, 219, 217), (220, 221, 219), (222, 223, 221), (224, 225, 223), (226, 227, 225), (228, 229, 227), (230, 231, 229), (204, 214, 210), (232, 233, 231), (234, 203, 233), (209, 217, 225), (199, 204, 234), (195, 234, 232), (191, 232, 230), (230, 187, 191), (228, 183, 187), (179, 226, 224), (224, 175, 179), (222, 171, 175), (171, 204, 202), (5, 4, 8), (3, 2, 6), (3, 7, 8), (9, 8, 12), (7, 6, 10), (7, 11, 12), (11, 15, 16), (13, 12, 16), (11, 10, 14), (15, 19, 20), (17, 16, 20), (15, 14, 18), (21, 20, 24), (18, 22, 23), (19, 23, 24), (23, 22, 26), (23, 27, 28), (25, 24, 28), (27, 31, 32), (36, 1, 69), (1, 0, 69), (0, 35, 69), (35, 34, 69), (34, 2, 69), (2, 3, 69), (3, 4, 69), (29, 28, 32), (27, 26, 30), (33, 32, 1), (31, 30, 35), (32, 31, 0), (38, 40, 39), (40, 42, 41), (42, 44, 43), (44, 46, 45), (46, 48, 47), (48, 50, 49), (49, 50, 52), (51, 52, 54), (53, 54, 56), (55, 56, 58), (57, 58, 60), (60, 62, 61), (62, 64, 63), (64, 66, 65), (42, 40, 38), (38, 54, 52), (52, 50, 48), (48, 46, 44), (44, 42, 38), (38, 52, 48), (66, 68, 67), (68, 38, 37), (33, 36, 38), (29, 33, 68), (25, 29, 66), (64, 62, 21), (62, 60, 17), (13, 17, 60), (58, 56, 9), (56, 54, 5), (69, 5, 54), (54, 38, 69), (67, 37, 43), (37, 39, 43), (39, 41, 43), (43, 45, 51), (45, 47, 51), (47, 49, 51), (51, 53, 55), (55, 57, 51), (57, 59, 51), (59, 61, 63), (63, 65, 67), (59, 63, 67), (67, 43, 51), (170, 174, 175), (169, 168, 172), (169, 173, 174), (174, 178, 179), (173, 172, 176), (173, 177, 178), (177, 181, 182), (179, 178, 182), (177, 176, 180), (181, 185, 186), (183, 182, 186), (181, 180, 184), (187, 186, 190), (185, 184, 188), (185, 189, 190), (189, 188, 192), (189, 193, 194), (191, 190, 194), (193, 197, 198), (202, 167, 166), (166, 201, 200), (200, 168, 169), (169, 170, 171), (171, 202, 166), (166, 200, 169), (195, 194, 198), (193, 192, 196), (199, 198, 167), (197, 196, 201), (198, 197, 166), (204, 206, 205), (206, 208, 207), (208, 210, 209), (210, 212, 211), (212, 214, 213), (214, 216, 215), (216, 218, 217), (218, 220, 219), (220, 222, 221), (222, 224, 223), (224, 226, 225), (226, 228, 227), (228, 230, 229), (230, 232, 231), (208, 206, 204), (204, 220, 218), (218, 216, 214), (214, 212, 210), (210, 208, 204), (204, 218, 214), (232, 234, 233), (234, 204, 203), (233, 203, 205), (205, 207, 233), (207, 209, 233), (209, 211, 213), (213, 215, 209), (215, 217, 209), (217, 219, 225), (219, 221, 225), (221, 223, 225), (225, 227, 233), (227, 229, 233), (229, 231, 233), (233, 209, 225), (199, 202, 204), (195, 199, 234), (191, 195, 232), (230, 228, 187), (228, 226, 183), (179, 183, 226), (224, 222, 175), (222, 220, 171), (171, 220, 204)])
me_roboarm.polygons.foreach_set('use_smooth', [True] * 430)
me_roboarm.polygons.foreach_set('material_index', [1, 1, 1, 1, 1, 1, 1, 1, 1, 1, 1, 1, 1, 1, 1, 1, 1, 1, 1, 1, 1, 1, 1, 1, 1, 1, 1, 1, 1, 1, 1, 1, 1, 1, 1, 1, 1, 1, 1, 1, 1, 1, 1, 1, 1, 1, 1, 1, 1, 1, 1, 1, 1, 1, 1, 1, 1, 1, 1, 1, 1, 1, 1, 1, 1, 1, 1, 1, 1, 1, 1, 1, 1, 1, 1, 1, 1, 1, 1, 1, 1, 1, 1, 1, 1, 1, 1, 1, 1, 1, 1, 1, 1, 1, 1, 1, 1, 1, 1, 1, 1, 1, 1, 1, 1, 1, 1, 1, 1, 1, 1, 1, 1, 1, 1, 1, 1, 1, 1, 1, 1, 1, 1, 1, 1, 1, 1, 1, 1, 1, 1, 1, 1, 1, 1, 1, 1, 1, 1, 1, 1, 1, 1, 1, 1, 1, 1, 1, 1, 1, 1, 1, 1, 1, 1, 1, 1, 1, 1, 1, 0, 0, 0, 0, 0, 0, 0, 0, 0, 0, 0, 0, 0, 0, 0, 0, 0, 0, 0, 0, 0, 0, 0, 0, 0, 0, 0, 0, 0, 0, 0, 0, 0, 0, 0, 0, 0, 0, 0, 0, 0, 0, 0, 0, 0, 0, 0, 0, 0, 0, 0, 0, 0, 0, 0, 0, 0, 0, 0, 0, 0, 0, 0, 0, 0, 0, 0, 0, 0, 0, 0, 0, 0, 0, 0, 0, 0, 0, 0, 0, 0, 0, 0, 0, 0, 0, 0, 0, 0, 0, 0, 0, 0, 0, 0, 0, 0, 0, 0, 0, 0, 0, 0, 0, 0, 0, 0, 0, 0, 0, 0, 0, 0, 0, 0, 0, 0, 0, 0, 0, 0, 0, 0, 0, 0, 0, 0, 0, 0, 0, 0, 0, 0, 0, 0, 0, 0, 0, 0, 0, 0, 0, 0, 0, 0, 0, 0, 0, 0, 0, 0, 0, 0, 0, 0, 0, 0, 0, 0, 0, 0, 0, 0, 0, 0, 0, 0, 0, 0, 0, 0, 0, 0, 0, 0, 0, 0, 0, 0, 0, 0, 0, 0, 0, 0, 0, 0, 0, 0, 0, 0, 0, 0, 0, 0, 0, 0, 0, 0, 0, 0, 0, 0, 0, 0, 0, 0, 0, 0, 0, 0, 0, 0, 0, 0, 0, 0, 0, 0, 0, 0, 0, 0, 0, 0, 0, 0, 0, 0, 0, 0, 0, 0, 0, 0, 0, 0, 0, 0, 0, 0, 0, 0, 0, 0, 0, 0, 0, 0, 0, 0, 0, 0, 0, 0, 0, 0, 0, 0, 0, 0, 0, 0, 0, 0, 0, 0, 0, 0, 0])
me_roboarm.materials.append(mat_connector)
me_roboarm.materials.append(mat_arm)
me_roboarm.use_remesh_preserve_volume = False
me_roboarm.use_remesh_preserve_attributes = False
me_roboarm.use_mirror_vertex_groups = False
me_roboarm.update()
me_roboarmtop = bpy.data.meshes.new('RoboArmTop')
me_roboarmtop.from_pydata([(0.0, -0.3536, -0.3536), (0.0, -0.1913, -0.4619), (0.0, -0.4619, 0.1913), (2.161e-07, -0.3536, 0.3536), (2.546e-07, -0.1913, 0.4619), (2.896e-07, 3.199e-07, 0.5), (0.07322, -0.4619, 0.1768), (0.1353, -0.3536, 0.3266), (0.1768, -0.1913, 0.4268), (0.1913, 3.182e-07, 0.4619), (0.1353, -0.4619, 0.1353), (0.25, -0.3536, 0.25), (0.3266, -0.1913, 0.3266), (0.3536, 2.539e-07, 0.3536), (0.1768, -0.4619, 0.07322), (0.3266, -0.3536, 0.1353), (0.4268, -0.1913, 0.1768), (0.4619, 2.468e-07, 0.1913), (0.1913, -0.4619, 0.0), (0.3536, -0.3536, -1.398e-07), (0.4619, -0.1913, -1.958e-07), (0.5, 1.788e-07, -2.811e-07), (0.1768, -0.4619, -0.07322), (0.3266, -0.3536, -0.1353), (0.4268, -0.1913, -0.1768), (0.4619, 1.704e-07, -0.1913), (0.1353, -0.4619, -0.1353), (0.25, -0.3536, -0.25), (0.3266, -0.1913, -0.3266), (0.3536, 1.634e-07, -0.3536), (0.07322, -0.4619, -0.1768), (0.1353, -0.3536, -0.3266), (0.1768, -0.1913, -0.4268), (0.1913, 1.586e-07, -0.4619), (0.0, -0.5, 1.638e-07), (0.0, -0.4619, -0.1913), (-2.896e-07, 1.57e-07, -0.5), (0.0, 0.8, -0.5), (0.0, 0.6, -0.5), (-0.1913, 0.8, -0.4619), (-0.1913, 0.6, -0.4619), (-0.3536, 0.8, -0.3536), (-0.3536, 0.6, -0.3536), (-0.4619, 0.8, -0.1913), (-0.4619, 0.6, -0.1913), (-0.5, 0.8, 0.0), (-0.5, 0.6, 1.295e-07), (-0.4619, 0.8, 0.1913), (-0.4619, 0.6, 0.1913), (-0.3536, 0.8, 0.3536), (-0.3536, 0.6, 0.3536), (-0.1913, 0.8, 0.4619), (-0.1913, 0.6, 0.4619), (1.261e-07, 0.8, 0.5), (0.0, 0.6, 0.5), (0.1913, 0.8, 0.4619), (0.1913, 0.6, 0.4619), (0.3536, 0.8, 0.3536), (0.3536, 0.6, 0.3536), (0.4619, 0.8, 0.1913), (0.4619, 0.6, 0.1913), (0.5, 0.8, 0.0), (0.5, 0.6, 0.0), (0.4619, 0.8, -0.1913), (0.4619, 0.6, -0.1913), (0.3536, 0.8, -0.3536), (0.3536, 0.6, -0.3536), (0.1913, 0.8, -0.4619), (0.1913, 0.6, -0.4619), (0.0, 0.8, -0.35), (-0.1339, 0.8, -0.3234), (-0.2475, 0.8, -0.2475), (-0.3234, 0.8, -0.1339), (-0.35, 0.8, 0.0), (-0.3234, 0.8, 0.1339), (-0.2475, 0.8, 0.2475), (-0.1339, 0.8, 0.3234), (1.268e-07, 0.8, 0.35), (0.1339, 0.8, 0.3234), (0.2475, 0.8, 0.2475), (0.3234, 0.8, 0.1339), (0.35, 0.8, 0.0), (0.3234, 0.8, -0.1339), (0.2475, 0.8, -0.2475), (0.1339, 0.8, -0.3234), (1.272e-07, 1.0, -0.35), (-0.1339, 1.0, -0.3234), (-0.2475, 1.0, -0.2475), (-0.3234, 1.0, -0.1339), (-0.35, 1.0, 0.0), (-0.3234, 1.0, 0.1339), (-0.2475, 1.0, 0.2475), (-0.1339, 1.0, 0.3234), (1.356e-07, 1.0, 0.35), (0.1339, 1.0, 0.3234), (0.2475, 1.0, 0.2475), (0.3234, 1.0, 0.1339), (0.35, 1.0, 0.0), (0.3234, 1.0, -0.1339), (0.2475, 1.0, -0.2475), (0.1339, 1.0, -0.3234)], [], [(4, 9, 5), (3, 6, 7), (3, 8, 4), (2, 34, 6), (8, 13, 9), (7, 10, 11), (8, 11, 12), (6, 34, 10), (12, 15, 16), (10, 34, 14), (13, 16, 17), (11, 14, 15), (15, 20, 16), (14, 34, 18), (17, 20, 21), (15, 18, 19), (20, 25, 21), (19, 22, 23), (19, 24, 20), (18, 34, 22), (22, 27, 23), (23, 28, 24), (22, 34, 26), (25, 28, 29), (27, 32, 28), (26, 34, 30), (0, 3, 5), (29, 32, 33), (27, 30, 31), (30, 34, 35), (33, 1, 36), (31, 35, 0), (32, 0, 1), (38, 39, 37), (39, 42, 41), (42, 43, 41), (44, 45, 43), (45, 48, 47), (47, 50, 49), (50, 51, 49), (52, 53, 51), (54, 55, 53), (56, 57, 55), (57, 60, 59), (60, 61, 59), (61, 64, 63), (64, 65, 63), (38, 52, 48), (65, 68, 67), (67, 38, 37), (61, 82, 81), (33, 38, 68), (29, 68, 66), (25, 66, 64), (64, 21, 25), (62, 17, 21), (13, 60, 58), (58, 9, 13), (56, 5, 9), (5, 38, 36), (43, 73, 72), (51, 77, 76), (61, 80, 59), (43, 71, 41), (37, 84, 67), (49, 76, 75), (57, 80, 79), (73, 90, 89), (78, 95, 94), (84, 99, 83), (71, 88, 87), (77, 92, 76), (70, 85, 69), (82, 97, 81), (75, 90, 74), (80, 95, 79), (84, 85, 100), (73, 88, 72), (77, 94, 93), (82, 99, 98), (71, 86, 70), (75, 92, 91), (80, 97, 96), (55, 77, 53), (45, 74, 73), (63, 83, 82), (39, 69, 37), (55, 79, 78), (47, 75, 74), (65, 84, 83), (39, 71, 70), (4, 8, 9), (3, 2, 6), (3, 7, 8), (8, 12, 13), (7, 6, 10), (8, 7, 11), (12, 11, 15), (13, 12, 16), (11, 10, 14), (15, 19, 20), (17, 16, 20), (15, 14, 18), (20, 24, 25), (19, 18, 22), (19, 23, 24), (22, 26, 27), (23, 27, 28), (25, 24, 28), (27, 31, 32), (36, 1, 0), (0, 35, 34), (34, 2, 3), (3, 4, 5), (5, 36, 0), (0, 34, 3), (29, 28, 32), (27, 26, 30), (33, 32, 1), (31, 30, 35), (32, 31, 0), (38, 40, 39), (39, 40, 42), (42, 44, 43), (44, 46, 45), (45, 46, 48), (47, 48, 50), (50, 52, 51), (52, 54, 53), (54, 56, 55), (56, 58, 57), (57, 58, 60), (60, 62, 61), (61, 62, 64), (64, 66, 65), (42, 40, 38), (38, 54, 52), (52, 50, 48), (48, 46, 38), (46, 44, 38), (44, 42, 38), (65, 66, 68), (67, 68, 38), (61, 63, 82), (33, 36, 38), (29, 33, 68), (25, 29, 66), (64, 62, 21), (62, 60, 17), (13, 17, 60), (58, 56, 9), (56, 54, 5), (5, 54, 38), (43, 45, 73), (51, 53, 77), (61, 81, 80), (43, 72, 71), (37, 69, 84), (49, 51, 76), (57, 59, 80), (73, 74, 90), (78, 79, 95), (84, 100, 99), (71, 72, 88), (77, 93, 92), (70, 86, 85), (82, 98, 97), (75, 91, 90), (80, 96, 95), (84, 69, 85), (73, 89, 88), (77, 78, 94), (82, 83, 99), (71, 87, 86), (75, 76, 92), (80, 81, 97), (55, 78, 77), (45, 47, 74), (63, 65, 83), (39, 70, 69), (55, 57, 79), (47, 49, 75), (65, 67, 84), (39, 41, 71)])
me_roboarmtop.polygons.foreach_set('use_smooth', [True] * 184)
me_roboarmtop.materials.append(mat_connector)
me_roboarmtop.use_remesh_preserve_volume = False
me_roboarmtop.use_remesh_preserve_attributes = False
me_roboarmtop.use_mirror_vertex_groups = False
me_roboarmtop.update()
me_roboarmringrotator = bpy.data.meshes.new('RoboArmRingRotator')
me_roboarmringrotator.from_pydata([(-0.5, 0.0, -5.394e-06), (-0.4619, 0.0, 0.1913), (-0.3535, 1.347e-07, 0.3535), (-0.1913, 1.394e-07, 0.4619), (5.692e-06, 1.411e-07, 0.5), (0.1913, 1.394e-07, 0.4619), (0.3536, 2.539e-07, 0.3535), (0.4619, 1.276e-07, 0.1913), (0.5, 0.0, -5.662e-06), (0.4619, 0.0, -0.1913), (0.3536, 0.0, -0.3536), (0.1913, 0.0, -0.4619), (5.275e-06, 0.0, -0.5), (-0.1913, 0.0, -0.4619), (-0.3535, 0.0, -0.3536), (-0.4619, 0.0, -0.1913), (-0.5, 0.2, -5.403e-06), (-0.4619, 0.2, 0.1913), (-0.3535, 0.2, 0.3535), (-0.1913, 0.2, 0.4619), (5.603e-06, 0.2, 0.5), (0.1913, 0.2, 0.4619), (0.3536, 0.2, 0.3535), (0.4619, 0.2, 0.1913), (0.5, 0.2, -5.701e-06), (0.4619, 0.2, -0.1913), (0.3536, 0.2, -0.3536), (0.1913, 0.2, -0.4619), (5.245e-06, 0.2, -0.5), (-0.1913, 0.2, -0.4619), (-0.3535, 0.2, -0.3536), (-0.4619, 0.2, -0.1913), (-0.35, 0.0, -5.424e-06), (-0.3234, 0.0, 0.1339), (-0.2475, 1.3e-07, 0.2475), (-0.1339, 1.333e-07, 0.3234), (5.603e-06, 1.345e-07, 0.35), (0.1339, 1.333e-07, 0.3234), (0.2475, 1.3e-07, 0.2475), (0.3234, 1.251e-07, 0.1339), (0.35, 0.0, -5.633e-06), (0.3234, 0.0, -0.1339), (0.2475, 0.0, -0.2475), (0.1339, 0.0, -0.3234), (5.335e-06, 0.0, -0.35), (-0.1339, 0.0, -0.3234), (-0.2475, 0.0, -0.2475), (-0.3234, 0.0, -0.1339), (-0.25, 0.2, -5.492e-06), (-0.231, 0.2, 0.09567), (-0.1768, 0.2, 0.1768), (-0.09567, 0.2, 0.231), (5.528e-06, 0.2, 0.25), (0.09568, 0.2, 0.231), (0.1768, 0.2, 0.1768), (0.231, 0.2, 0.09567), (0.25, 0.2, -5.641e-06), (0.231, 0.2, -0.09568), (0.1768, 0.2, -0.1768), (0.09568, 0.2, -0.231), (5.32e-06, 0.2, -0.25), (-0.09567, 0.2, -0.231), (-0.1768, 0.2, -0.1768), (-0.231, 0.2, -0.09568), (-0.25, 0.4, -5.516e-06), (-0.231, 0.4, 0.09567), (-0.1768, 0.4, 0.1768), (-0.09567, 0.4, 0.231), (5.499e-06, 0.4, 0.25), (0.09568, 0.4, 0.231), (0.1768, 0.4, 0.1768), (0.231, 0.4, 0.09567), (0.25, 0.4, -5.68e-06), (0.231, 0.4, -0.09568), (0.1768, 0.4, -0.1768), (0.09568, 0.4, -0.231), (5.29e-06, 0.4, -0.25), (-0.09567, 0.4, -0.231), (-0.1768, 0.4, -0.1768), (-0.231, 0.4, -0.09568)], [], [(8, 23, 7), (5, 38, 6), (4, 37, 5), (3, 36, 4), (3, 34, 35), (0, 47, 32), (1, 34, 2), (14, 47, 15), (0, 33, 1), (17, 50, 49), (1, 16, 0), (15, 16, 31), (9, 24, 8), (1, 18, 17), (10, 25, 9), (3, 18, 2), (10, 27, 26), (3, 20, 19), (12, 27, 11), (4, 21, 20), (13, 28, 12), (6, 21, 5), (14, 29, 13), (6, 23, 22), (15, 30, 14), (6, 39, 7), (7, 40, 8), (8, 41, 9), (9, 42, 10), (10, 43, 11), (12, 43, 44), (13, 44, 45), (14, 45, 46), (31, 62, 30), (17, 48, 16), (29, 62, 61), (29, 60, 28), (27, 60, 59), (27, 58, 26), (26, 57, 25), (25, 56, 24), (60, 77, 76), (54, 69, 53), (62, 77, 61), (54, 71, 70), (63, 78, 62), (55, 72, 71), (49, 64, 48), (48, 79, 63), (56, 73, 72), (50, 65, 49), (57, 74, 73), (51, 66, 50), (58, 75, 74), (52, 67, 51), (59, 76, 75), (53, 68, 52), (16, 63, 31), (18, 51, 50), (20, 51, 19), (20, 53, 52), (21, 54, 53), (23, 54, 22), (23, 56, 55), (8, 24, 23), (5, 37, 38), (4, 36, 37), (3, 35, 36), (3, 2, 34), (0, 15, 47), (1, 33, 34), (14, 46, 47), (0, 32, 33), (17, 18, 50), (1, 17, 16), (15, 0, 16), (9, 25, 24), (1, 2, 18), (10, 26, 25), (3, 19, 18), (10, 11, 27), (3, 4, 20), (12, 28, 27), (4, 5, 21), (13, 29, 28), (6, 22, 21), (14, 30, 29), (6, 7, 23), (15, 31, 30), (6, 38, 39), (7, 39, 40), (8, 40, 41), (9, 41, 42), (10, 42, 43), (12, 11, 43), (13, 12, 44), (14, 13, 45), (31, 63, 62), (17, 49, 48), (29, 30, 62), (29, 61, 60), (27, 28, 60), (27, 59, 58), (26, 58, 57), (25, 57, 56), (60, 61, 77), (54, 70, 69), (62, 78, 77), (54, 55, 71), (63, 79, 78), (55, 56, 72), (49, 65, 64), (48, 64, 79), (56, 57, 73), (50, 66, 65), (57, 58, 74), (51, 67, 66), (58, 59, 75), (52, 68, 67), (59, 60, 76), (53, 69, 68), (16, 48, 63), (18, 19, 51), (20, 52, 51), (20, 21, 53), (21, 22, 54), (23, 55, 54), (23, 24, 56)])
me_roboarmringrotator.polygons.foreach_set('use_smooth', [True] * 128)
me_roboarmringrotator.materials.append(mat_connector)
me_roboarmringrotator.materials.append(mat_ring)
me_roboarmringrotator.use_remesh_preserve_volume = False
me_roboarmringrotator.use_remesh_preserve_attributes = False
me_roboarmringrotator.use_mirror_vertex_groups = False
me_roboarmringrotator.update()
me_roboarmring = bpy.data.meshes.new('RoboArmRing')
me_roboarmring.from_pydata([(-1.499e-07, -5.96e-07, -1.2), (-0.09567, -5.96e-07, -1.185), (-0.1768, -3.576e-07, -1.141), (-0.231, -3.576e-07, -1.077), (-0.25, -5.96e-07, -1.0), (-0.231, -4.768e-07, -0.9235), (-0.1768, -4.768e-07, -0.8586), (-0.09567, -4.768e-07, -0.8152), (0.0, -4.768e-07, -0.8), (0.09567, -4.768e-07, -0.8152), (0.1768, -4.768e-07, -0.8586), (0.231, -4.768e-07, -0.9235), (0.25, -4.768e-07, -1.0), (0.231, -4.768e-07, -1.077), (0.1768, -4.768e-07, -1.141), (0.09567, -4.768e-07, -1.185), (0.0, -0.4592, -1.109), (-0.09567, -0.4534, -1.095), (-0.1768, -0.4368, -1.055), (-0.231, -0.412, -0.9946), (-0.25, -0.3827, -0.9239), (-0.231, -0.3534, -0.8532), (-0.1768, -0.3286, -0.7932), (-0.09567, -0.312, -0.7532), (0.0, -0.3061, -0.7391), (0.09567, -0.312, -0.7532), (0.1768, -0.3286, -0.7932), (0.231, -0.3534, -0.8532), (0.25, -0.3827, -0.9239), (0.231, -0.412, -0.9946), (0.1768, -0.4368, -1.055), (0.09567, -0.4534, -1.095), (0.0, -0.8485, -0.8485), (-0.09567, -0.8378, -0.8378), (-0.1768, -0.8071, -0.8071), (-0.231, -0.7612, -0.7612), (-0.25, -0.7071, -0.7071), (-0.231, -0.653, -0.653), (-0.1768, -0.6071, -0.6071), (-0.09567, -0.5765, -0.5765), (0.0, -0.5657, -0.5657), (0.09567, -0.5765, -0.5765), (0.1768, -0.6071, -0.6071), (0.231, -0.653, -0.653), (0.25, -0.7071, -0.7071), (0.231, -0.7612, -0.7612), (0.1768, -0.8071, -0.8071), (0.09567, -0.8378, -0.8378), (2.077e-07, -1.109, -0.4592), (-0.09567, -1.095, -0.4534), (-0.1768, -1.055, -0.4368), (-0.231, -0.9946, -0.412), (-0.25, -0.9239, -0.3827), (-0.231, -0.8532, -0.3534), (-0.1768, -0.7932, -0.3286), (-0.09567, -0.7532, -0.312), (1.481e-07, -0.7391, -0.3061), (0.09567, -0.7532, -0.312), (0.1768, -0.7932, -0.3286), (0.231, -0.8532, -0.3534), (0.25, -0.9239, -0.3827), (0.231, -0.9946, -0.412), (0.1768, -1.055, -0.4368), (0.09567, -1.095, -0.4534), (2.931e-07, -1.2, -2.356e-07), (-0.09567, -1.185, -1.961e-07), (-0.1768, -1.141, -1.98e-07), (-0.231, -1.077, -1.711e-07), (-0.25, -1.0, -1.595e-07), (-0.231, -0.9235, -1.927e-07), (-0.1768, -0.8586, -1.806e-07), (-0.09567, -0.8152, -1.899e-07), (1.977e-07, -0.8, -2.066e-07), (0.09567, -0.8152, -2.495e-07), (0.1768, -0.8586, -2.551e-07), (0.231, -0.9235, -2.821e-07), (0.25, -1.0, -2.638e-07), (0.231, -1.077, -2.605e-07), (0.1768, -1.141, -2.725e-07), (0.09567, -1.185, -2.483e-07), (3.269e-07, -1.109, 0.4592), (-0.09567, -1.095, 0.4534), (-0.1768, -1.055, 0.4368), (-0.231, -0.9946, 0.412), (-0.25, -0.9239, 0.3827), (-0.231, -0.8532, 0.3534), (-0.1768, -0.7932, 0.3286), (-0.09567, -0.7532, 0.312), (2.375e-07, -0.7391, 0.3061), (0.09567, -0.7532, 0.312), (0.1768, -0.7932, 0.3286), (0.231, -0.8532, 0.3534), (0.25, -0.9239, 0.3827), (0.231, -0.9946, 0.412), (0.1768, -1.055, 0.4368), (0.09567, -1.095, 0.4534), (3.269e-07, -0.8485, 0.8485), (-0.09567, -0.8378, 0.8378), (-0.1768, -0.8071, 0.8071), (-0.231, -0.7612, 0.7612), (-0.25, -0.7071, 0.7071), (-0.231, -0.653, 0.653), (-0.1768, -0.6071, 0.6071), (-0.09567, -0.5765, 0.5765), (2.077e-07, -0.5657, 0.5657), (0.09567, -0.5765, 0.5765), (0.1768, -0.6071, 0.6071), (0.231, -0.653, 0.653), (0.25, -0.7071, 0.7071), (0.231, -0.7612, 0.7612), (0.1768, -0.8071, 0.8071), (0.09567, -0.8378, 0.8378), (2.077e-07, -0.4592, 1.109), (-0.09567, -0.4534, 1.095), (-0.1768, -0.4368, 1.055), (-0.231, -0.412, 0.9946), (-0.25, -0.3827, 0.9239), (-0.231, -0.3534, 0.8532), (-0.1768, -0.3286, 0.7932), (-0.09567, -0.312, 0.7532), (1.481e-07, -0.3061, 0.7391), (0.09567, -0.312, 0.7532), (0.1768, -0.3286, 0.7932), (0.231, -0.3534, 0.8532), (0.25, -0.3827, 0.9239), (0.231, -0.412, 0.9946), (0.1768, -0.4368, 1.055), (0.09567, -0.4534, 1.095), (2.077e-07, -4.768e-07, 1.2), (-0.09567, -5.96e-07, 1.185), (-0.1768, -5.96e-07, 1.141), (-0.231, -5.96e-07, 1.077), (-0.25, -5.96e-07, 1.0), (-0.231, -5.96e-07, 0.9235), (-0.1768, -5.96e-07, 0.8586), (-0.09567, -4.768e-07, 0.8152), (0.0, -4.768e-07, 0.8), (0.09567, -4.768e-07, 0.8152), (0.1768, -4.768e-07, 0.8586), (0.231, -4.768e-07, 0.9235), (0.25, -4.768e-07, 1.0), (0.231, -4.768e-07, 1.077), (0.1768, -4.768e-07, 1.141), (0.09567, -4.768e-07, 1.185), (0.0, 0.4592, 1.109), (-0.09567, 0.4534, 1.095), (-0.1768, 0.4368, 1.055), (-0.231, 0.412, 0.9946), (-0.25, 0.3827, 0.9239), (-0.231, 0.3534, 0.8532), (-0.1768, 0.3286, 0.7932), (-0.09567, 0.312, 0.7532), (0.0, 0.3061, 0.7391), (0.09567, 0.312, 0.7532), (0.1768, 0.3286, 0.7932), (0.231, 0.3534, 0.8532), (0.25, 0.3827, 0.9239), (0.231, 0.412, 0.9946), (0.1768, 0.4368, 1.055), (0.09567, 0.4534, 1.095), (0.0, 0.8485, 0.8485), (-0.09567, 0.8378, 0.8378), (-0.1768, 0.8071, 0.8071), (-0.231, 0.7612, 0.7612), (-0.25, 0.7071, 0.7071), (-0.231, 0.653, 0.653), (-0.1768, 0.6071, 0.6071), (-0.09567, 0.5765, 0.5765), (0.0, 0.5657, 0.5657), (0.09567, 0.5765, 0.5765), (0.1768, 0.6071, 0.6071), (0.231, 0.653, 0.653), (0.25, 0.7071, 0.7071), (0.231, 0.7612, 0.7612), (0.1768, 0.8071, 0.8071), (0.09567, 0.8378, 0.8378), (-2.095e-07, 1.109, 0.4592), (-0.09567, 1.095, 0.4534), (-0.1768, 1.055, 0.4368), (-0.231, 0.9946, 0.412), (-0.25, 0.9239, 0.3827), (-0.231, 0.8532, 0.3534), (-0.1768, 0.7932, 0.3286), (-0.09567, 0.7532, 0.312), (-1.201e-07, 0.7391, 0.3061), (0.09567, 0.7532, 0.312), (0.1768, 0.7932, 0.3286), (0.231, 0.8532, 0.3534), (0.25, 0.9239, 0.3827), (0.231, 0.9946, 0.412), (0.1768, 1.055, 0.4368), (0.09567, 1.095, 0.4534), (-2.791e-07, 1.2, -3.894e-07), (-0.09567, 1.185, -3.444e-07), (-0.1768, 1.141, -3.276e-07), (-0.231, 1.077, -3.099e-07), (-0.25, 1.0, -3.065e-07), (-0.231, 0.9235, -2.883e-07), (-0.1768, 0.8586, -2.855e-07), (-0.09567, 0.8152, -2.91e-07), (-1.838e-07, 0.8, -3.29e-07), (0.09567, 0.8152, -3.432e-07), (0.1768, 0.8586, -3.6e-07), (0.231, 0.9235, -3.777e-07), (0.25, 1.0, -3.959e-07), (0.231, 1.077, -3.993e-07), (0.1768, 1.141, -4.021e-07), (0.09567, 1.185, -3.966e-07), (-3.288e-07, 1.109, -0.4592), (-0.09567, 1.095, -0.4534), (-0.1768, 1.055, -0.4368), (-0.231, 0.9946, -0.412), (-0.25, 0.9239, -0.3827), (-0.231, 0.8532, -0.3534), (-0.1768, 0.7932, -0.3286), (-0.09567, 0.7532, -0.312), (-2.095e-07, 0.7391, -0.3061), (0.09567, 0.7532, -0.312), (0.1768, 0.7932, -0.3286), (0.231, 0.8532, -0.3534), (0.25, 0.9239, -0.3827), (0.231, 0.9946, -0.412), (0.1768, 1.055, -0.4368), (0.09567, 1.095, -0.4534), (-3.288e-07, 0.8485, -0.8485), (-0.09567, 0.8378, -0.8378), (-0.1768, 0.8071, -0.8071), (-0.231, 0.7612, -0.7612), (-0.25, 0.7071, -0.7071), (-0.231, 0.653, -0.653), (-0.1768, 0.6071, -0.6071), (-0.09567, 0.5765, -0.5765), (-2.095e-07, 0.5657, -0.5657), (0.09567, 0.5765, -0.5765), (0.1768, 0.6071, -0.6071), (0.231, 0.653, -0.653), (0.25, 0.7071, -0.7071), (0.231, 0.7612, -0.7612), (0.1768, 0.8071, -0.8071), (0.09567, 0.8378, -0.8378), (-2.692e-07, 0.4592, -1.109), (-0.09567, 0.4534, -1.095), (-0.1768, 0.4368, -1.055), (-0.231, 0.412, -0.9946), (-0.25, 0.3827, -0.9239), (-0.231, 0.3534, -0.8532), (-0.1768, 0.3286, -0.7932), (-0.09567, 0.312, -0.7532), (-1.499e-07, 0.3061, -0.7391), (0.09567, 0.312, -0.7532), (0.1768, 0.3286, -0.7932), (0.231, 0.3534, -0.8532), (0.25, 0.3827, -0.9239), (0.231, 0.412, -0.9946), (0.1768, 0.4368, -1.055), (0.09567, 0.4534, -1.095)], [], [(0, 17, 1), (1, 18, 2), (2, 19, 3), (19, 4, 3), (20, 5, 4), (5, 22, 6), (22, 7, 6), (23, 8, 7), (24, 9, 8), (25, 10, 9), (10, 27, 11), (11, 28, 12), (12, 29, 13), (29, 14, 13), (14, 31, 15), (31, 0, 15), (32, 17, 16), (17, 34, 18), (18, 35, 19), (19, 36, 20), (36, 21, 20), (37, 22, 21), (38, 23, 22), (23, 40, 24), (40, 25, 24), (41, 26, 25), (26, 43, 27), (43, 28, 27), (28, 45, 29), (45, 30, 29), (46, 31, 30), (31, 32, 16), (48, 33, 32), (33, 50, 34), (50, 35, 34), (35, 52, 36), (36, 53, 37), (53, 38, 37), (38, 55, 39), (39, 56, 40), (56, 41, 40), (57, 42, 41), (42, 59, 43), (59, 44, 43), (44, 61, 45), (61, 46, 45), (46, 63, 47), (63, 32, 47), (48, 65, 49), (65, 50, 49), (66, 51, 50), (67, 52, 51), (68, 53, 52), (69, 54, 53), (70, 55, 54), (55, 72, 56), (72, 57, 56), (57, 74, 58), (74, 59, 58), (75, 60, 59), (60, 77, 61), (77, 62, 61), (62, 79, 63), (79, 48, 63), (64, 81, 65), (65, 82, 66), (82, 67, 66), (67, 84, 68), (68, 85, 69), (85, 70, 69), (86, 71, 70), (87, 72, 71), (72, 89, 73), (73, 90, 74), (74, 91, 75), (91, 76, 75), (76, 93, 77), (93, 78, 77), (94, 79, 78), (95, 64, 79), (96, 81, 80), (81, 98, 82), (98, 83, 82), (99, 84, 83), (84, 101, 85), (101, 86, 85), (102, 87, 86), (103, 88, 87), (88, 105, 89), (105, 90, 89), (106, 91, 90), (107, 92, 91), (92, 109, 93), (93, 110, 94), (110, 95, 94), (95, 96, 80), (96, 113, 97), (97, 114, 98), (98, 115, 99), (99, 116, 100), (100, 117, 101), (117, 102, 101), (118, 103, 102), (103, 120, 104), (120, 105, 104), (121, 106, 105), (106, 123, 107), (123, 108, 107), (124, 109, 108), (125, 110, 109), (110, 127, 111), (111, 112, 96), (112, 129, 113), (129, 114, 113), (114, 131, 115), (115, 132, 116), (116, 133, 117), (133, 118, 117), (134, 119, 118), (135, 120, 119), (120, 137, 121), (121, 138, 122), (122, 139, 123), (139, 124, 123), (124, 141, 125), (125, 142, 126), (142, 127, 126), (143, 112, 127), (128, 145, 129), (145, 130, 129), (130, 147, 131), (147, 132, 131), (148, 133, 132), (149, 134, 133), (134, 151, 135), (151, 136, 135), (152, 137, 136), (137, 154, 138), (138, 155, 139), (155, 140, 139), (156, 141, 140), (141, 158, 142), (158, 143, 142), (143, 144, 128), (160, 145, 144), (161, 146, 145), (146, 163, 147), (163, 148, 147), (164, 149, 148), (149, 166, 150), (150, 167, 151), (167, 152, 151), (168, 153, 152), (153, 170, 154), (170, 155, 154), (155, 172, 156), (156, 173, 157), (157, 174, 158), (174, 159, 158), (159, 160, 144), (176, 161, 160), (177, 162, 161), (178, 163, 162), (163, 180, 164), (164, 181, 165), (165, 182, 166), (182, 167, 166), (167, 184, 168), (184, 169, 168), (169, 186, 170), (186, 171, 170), (171, 188, 172), (188, 173, 172), (189, 174, 173), (190, 175, 174), (191, 160, 175), (176, 193, 177), (177, 194, 178), (194, 179, 178), (195, 180, 179), (196, 181, 180), (197, 182, 181), (198, 183, 182), (199, 184, 183), (184, 201, 185), (185, 202, 186), (186, 203, 187), (187, 204, 188), (204, 189, 188), (189, 206, 190), (190, 207, 191), (207, 176, 191), (208, 193, 192), (193, 210, 194), (194, 211, 195), (195, 212, 196), (196, 213, 197), (213, 198, 197), (198, 215, 199), (215, 200, 199), (216, 201, 200), (217, 202, 201), (218, 203, 202), (219, 204, 203), (220, 205, 204), (205, 222, 206), (222, 207, 206), (207, 208, 192), (224, 209, 208), (209, 226, 210), (226, 211, 210), (227, 212, 211), (228, 213, 212), (213, 230, 214), (230, 215, 214), (231, 216, 215), (232, 217, 216), (217, 234, 218), (234, 219, 218), (235, 220, 219), (220, 237, 221), (237, 222, 221), (238, 223, 222), (239, 208, 223), (240, 225, 224), (241, 226, 225), (226, 243, 227), (227, 244, 228), (244, 229, 228), (229, 246, 230), (230, 247, 231), (231, 248, 232), (248, 233, 232), (233, 250, 234), (250, 235, 234), (251, 236, 235), (236, 253, 237), (253, 238, 237), (254, 239, 238), (255, 224, 239), (0, 241, 240), (241, 2, 242), (242, 3, 243), (3, 244, 243), (244, 5, 245), (5, 246, 245), (6, 247, 246), (7, 248, 247), (248, 9, 249), (249, 10, 250), (10, 251, 250), (11, 252, 251), (12, 253, 252), (13, 254, 253), (14, 255, 254), (15, 240, 255), (0, 16, 17), (1, 17, 18), (2, 18, 19), (19, 20, 4), (20, 21, 5), (5, 21, 22), (22, 23, 7), (23, 24, 8), (24, 25, 9), (25, 26, 10), (10, 26, 27), (11, 27, 28), (12, 28, 29), (29, 30, 14), (14, 30, 31), (31, 16, 0), (32, 33, 17), (17, 33, 34), (18, 34, 35), (19, 35, 36), (36, 37, 21), (37, 38, 22), (38, 39, 23), (23, 39, 40), (40, 41, 25), (41, 42, 26), (26, 42, 43), (43, 44, 28), (28, 44, 45), (45, 46, 30), (46, 47, 31), (31, 47, 32), (48, 49, 33), (33, 49, 50), (50, 51, 35), (35, 51, 52), (36, 52, 53), (53, 54, 38), (38, 54, 55), (39, 55, 56), (56, 57, 41), (57, 58, 42), (42, 58, 59), (59, 60, 44), (44, 60, 61), (61, 62, 46), (46, 62, 63), (63, 48, 32), (48, 64, 65), (65, 66, 50), (66, 67, 51), (67, 68, 52), (68, 69, 53), (69, 70, 54), (70, 71, 55), (55, 71, 72), (72, 73, 57), (57, 73, 74), (74, 75, 59), (75, 76, 60), (60, 76, 77), (77, 78, 62), (62, 78, 79), (79, 64, 48), (64, 80, 81), (65, 81, 82), (82, 83, 67), (67, 83, 84), (68, 84, 85), (85, 86, 70), (86, 87, 71), (87, 88, 72), (72, 88, 89), (73, 89, 90), (74, 90, 91), (91, 92, 76), (76, 92, 93), (93, 94, 78), (94, 95, 79), (95, 80, 64), (96, 97, 81), (81, 97, 98), (98, 99, 83), (99, 100, 84), (84, 100, 101), (101, 102, 86), (102, 103, 87), (103, 104, 88), (88, 104, 105), (105, 106, 90), (106, 107, 91), (107, 108, 92), (92, 108, 109), (93, 109, 110), (110, 111, 95), (95, 111, 96), (96, 112, 113), (97, 113, 114), (98, 114, 115), (99, 115, 116), (100, 116, 117), (117, 118, 102), (118, 119, 103), (103, 119, 120), (120, 121, 105), (121, 122, 106), (106, 122, 123), (123, 124, 108), (124, 125, 109), (125, 126, 110), (110, 126, 127), (111, 127, 112), (112, 128, 129), (129, 130, 114), (114, 130, 131), (115, 131, 132), (116, 132, 133), (133, 134, 118), (134, 135, 119), (135, 136, 120), (120, 136, 137), (121, 137, 138), (122, 138, 139), (139, 140, 124), (124, 140, 141), (125, 141, 142), (142, 143, 127), (143, 128, 112), (128, 144, 145), (145, 146, 130), (130, 146, 147), (147, 148, 132), (148, 149, 133), (149, 150, 134), (134, 150, 151), (151, 152, 136), (152, 153, 137), (137, 153, 154), (138, 154, 155), (155, 156, 140), (156, 157, 141), (141, 157, 158), (158, 159, 143), (143, 159, 144), (160, 161, 145), (161, 162, 146), (146, 162, 163), (163, 164, 148), (164, 165, 149), (149, 165, 166), (150, 166, 167), (167, 168, 152), (168, 169, 153), (153, 169, 170), (170, 171, 155), (155, 171, 172), (156, 172, 173), (157, 173, 174), (174, 175, 159), (159, 175, 160), (176, 177, 161), (177, 178, 162), (178, 179, 163), (163, 179, 180), (164, 180, 181), (165, 181, 182), (182, 183, 167), (167, 183, 184), (184, 185, 169), (169, 185, 186), (186, 187, 171), (171, 187, 188), (188, 189, 173), (189, 190, 174), (190, 191, 175), (191, 176, 160), (176, 192, 193), (177, 193, 194), (194, 195, 179), (195, 196, 180), (196, 197, 181), (197, 198, 182), (198, 199, 183), (199, 200, 184), (184, 200, 201), (185, 201, 202), (186, 202, 203), (187, 203, 204), (204, 205, 189), (189, 205, 206), (190, 206, 207), (207, 192, 176), (208, 209, 193), (193, 209, 210), (194, 210, 211), (195, 211, 212), (196, 212, 213), (213, 214, 198), (198, 214, 215), (215, 216, 200), (216, 217, 201), (217, 218, 202), (218, 219, 203), (219, 220, 204), (220, 221, 205), (205, 221, 222), (222, 223, 207), (207, 223, 208), (224, 225, 209), (209, 225, 226), (226, 227, 211), (227, 228, 212), (228, 229, 213), (213, 229, 230), (230, 231, 215), (231, 232, 216), (232, 233, 217), (217, 233, 234), (234, 235, 219), (235, 236, 220), (220, 236, 237), (237, 238, 222), (238, 239, 223), (239, 224, 208), (240, 241, 225), (241, 242, 226), (226, 242, 243), (227, 243, 244), (244, 245, 229), (229, 245, 246), (230, 246, 247), (231, 247, 248), (248, 249, 233), (233, 249, 250), (250, 251, 235), (251, 252, 236), (236, 252, 253), (253, 254, 238), (254, 255, 239), (255, 240, 224), (0, 1, 241), (241, 1, 2), (242, 2, 3), (3, 4, 244), (244, 4, 5), (5, 6, 246), (6, 7, 247), (7, 8, 248), (248, 8, 9), (249, 9, 10), (10, 11, 251), (11, 12, 252), (12, 13, 253), (13, 14, 254), (14, 15, 255), (15, 0, 240)])
me_roboarmring.polygons.foreach_set('use_smooth', [True] * 512)
me_roboarmring.polygons.foreach_set('material_index', [1, 1, 1, 1, 1, 1, 1, 1, 1, 1, 1, 1, 1, 1, 1, 1, 1, 1, 1, 1, 1, 1, 1, 1, 1, 1, 1, 1, 1, 1, 1, 1, 1, 1, 1, 1, 1, 1, 1, 1, 1, 1, 1, 1, 1, 1, 1, 1, 1, 1, 1, 1, 1, 1, 1, 1, 1, 1, 1, 1, 1, 1, 1, 1, 1, 1, 1, 1, 1, 1, 1, 1, 1, 1, 1, 1, 1, 1, 1, 1, 1, 1, 1, 1, 1, 1, 1, 1, 1, 1, 1, 1, 1, 1, 1, 1, 1, 1, 1, 1, 1, 1, 1, 1, 1, 1, 1, 1, 1, 1, 1, 1, 1, 1, 1, 1, 1, 1, 1, 1, 1, 1, 1, 1, 1, 1, 1, 1, 1, 1, 1, 1, 1, 1, 1, 1, 1, 1, 1, 1, 1, 1, 1, 1, 1, 1, 1, 1, 1, 1, 1, 1, 1, 1, 1, 1, 1, 1, 1, 1, 1, 1, 1, 1, 1, 1, 1, 1, 1, 1, 1, 1, 1, 1, 1, 1, 1, 1, 1, 1, 1, 1, 1, 1, 1, 1, 1, 1, 1, 1, 1, 1, 1, 1, 1, 1, 1, 1, 1, 1, 1, 1, 1, 1, 1, 1, 1, 1, 1, 1, 1, 1, 1, 1, 1, 1, 1, 1, 1, 1, 1, 1, 1, 1, 1, 1, 1, 1, 1, 1, 1, 1, 1, 1, 1, 1, 1, 1, 1, 1, 1, 1, 1, 1, 1, 1, 1, 1, 1, 1, 1, 1, 1, 1, 1, 1, 1, 1, 1, 1, 1, 1, 1, 1, 1, 1, 1, 1, 1, 1, 1, 1, 1, 1, 1, 1, 1, 1, 1, 1, 1, 1, 1, 1, 1, 1, 1, 1, 1, 1, 1, 1, 1, 1, 1, 1, 1, 1, 1, 1, 1, 1, 1, 1, 1, 1, 1, 1, 1, 1, 1, 1, 1, 1, 1, 1, 1, 1, 1, 1, 1, 1, 1, 1, 1, 1, 1, 1, 1, 1, 1, 1, 1, 1, 1, 1, 1, 1, 1, 1, 1, 1, 1, 1, 1, 1, 1, 1, 1, 1, 1, 1, 1, 1, 1, 1, 1, 1, 1, 1, 1, 1, 1, 1, 1, 1, 1, 1, 1, 1, 1, 1, 1, 1, 1, 1, 1, 1, 1, 1, 1, 1, 1, 1, 1, 1, 1, 1, 1, 1, 1, 1, 1, 1, 1, 1, 1, 1, 1, 1, 1, 1, 1, 1, 1, 1, 1, 1, 1, 1, 1, 1, 1, 1, 1, 1, 1, 1, 1, 1, 1, 1, 1, 1, 1, 1, 1, 1, 1, 1, 1, 1, 1, 1, 1, 1, 1, 1, 1, 1, 1, 1, 1, 1, 1, 1, 1, 1, 1, 1, 1, 1, 1, 1, 1, 1, 1, 1, 1, 1, 1, 1, 1, 1, 1, 1, 1, 1, 1, 1, 1, 1, 1, 1, 1, 1, 1, 1, 1, 1, 1, 1, 1, 1, 1, 1, 1, 1, 1, 1, 1, 1, 1, 1, 1, 1, 1, 1, 1, 1, 1, 1, 1, 1, 1, 1, 1, 1, 1, 1, 1, 1])
me_roboarmring.materials.append(mat_connector)
me_roboarmring.materials.append(mat_ring)
me_roboarmring.use_remesh_preserve_volume = False
me_roboarmring.use_remesh_preserve_attributes = False
me_roboarmring.use_mirror_vertex_groups = False
me_roboarmring.update()

# ---- objects
ob_rail = bpy.data.objects.new('Rail', me_rail)
ob_railstopleft = bpy.data.objects.new('RailStopLeft', me_railstop)
ob_railstopright = bpy.data.objects.new('RailStopRight', me_railstop)
ob_floor = bpy.data.objects.new('Floor', me_plane)
ob_wireobject = bpy.data.objects.new('WireObject', None)
ob_wire = bpy.data.objects.new('Wire', me_cylinder)
ob_finish = bpy.data.objects.new('Finish', me_wirebase_001)
ob_start = bpy.data.objects.new('Start', me_wirebase)
ob_roboterarm = bpy.data.objects.new('Roboterarm', me_roboarmbase)
ob_armbase = bpy.data.objects.new('ArmBase', me_roboarmbaserotator)
ob_arm1 = bpy.data.objects.new('Arm1', me_roboarm)
ob_arm2 = bpy.data.objects.new('Arm2', me_roboarm)
ob_armtop = bpy.data.objects.new('ArmTop', me_roboarmtop)
ob_armringrotator = bpy.data.objects.new('ArmRingRotator', me_roboarmringrotator)
ob_armring = bpy.data.objects.new('ArmRing', me_roboarmring)

# ---- transforms, parenting, visibility, modifiers, constraints
ob_rail.location = (0.0, -10.5, 0.0)
ob_rail.lineart.crease_threshold = 0.0
ob_railstopleft.parent = ob_rail
ob_railstopleft.matrix_parent_inverse = Matrix(((1.0, 0.0, 0.0, 0.0), (0.0, 1.0, 0.0, 10.5), (0.0, 0.0, 1.0, 0.0), (0.0, 0.0, 0.0, 1.0)))
ob_railstopleft.location = (-5.0, -10.0, 0.0)
ob_railstopleft.lineart.crease_threshold = 0.0
ob_railstopright.parent = ob_rail
ob_railstopright.matrix_parent_inverse = Matrix(((1.0, 0.0, 0.0, 0.0), (0.0, 1.0, 0.0, 10.5), (0.0, 0.0, 1.0, 0.0), (0.0, 0.0, 0.0, 1.0)))
ob_railstopright.location = (5.0, -11.0, 0.0)
ob_railstopright.rotation_euler = (0.0, -0.0, 3.142)
ob_railstopright.lineart.crease_threshold = 0.0
ob_floor.location = (0.0, -3.5, 0.0)
ob_floor.scale = (10.0, 6.0, 1.0)
ob_floor.lineart.crease_threshold = 0.0
ob_wireobject.location = (0.0, 0.0, 0.0)
ob_wireobject.empty_image_offset = (0.0, 0.0)
ob_wireobject.lineart.crease_threshold = 0.0
ob_wire.parent = ob_wireobject
ob_wire.location = (7.0, 0.0, 2.0)
ob_wire.lineart.crease_threshold = 0.0
ob_finish.parent = ob_wireobject
ob_finish.location = (-7.0, 0.0, 1.0)
ob_finish.lineart.crease_threshold = 0.0
ob_start.parent = ob_wireobject
ob_start.location = (7.0, 0.0, 1.0)
ob_start.lineart.crease_threshold = 0.0
ob_roboterarm.location = (0.0, -10.0, 0.0)
ob_roboterarm.lineart.crease_threshold = 0.0
ob_armbase.parent = ob_roboterarm
ob_armbase.location = (2.542e-08, -4.768e-07, 1.0)
ob_armbase.lineart.crease_threshold = 0.0
ob_arm1.parent = ob_armbase
ob_arm1.location = (-2.542e-08, 9.537e-07, 1.5)
ob_arm1.lineart.crease_threshold = 0.0
ob_arm2.parent = ob_arm1
ob_arm2.matrix_parent_inverse = Matrix(((1.0, 0.0, 0.0, 0.0), (0.0, 1.0, 0.0, 10.0), (0.0, -2.98e-08, 1.0, -2.5), (0.0, 0.0, 0.0, 1.0)))
ob_arm2.location = (2.638e-07, -10.0, 10.5)
ob_arm2.scale = (1.0, 1.0, 1.0)
ob_arm2.lineart.crease_threshold = 0.0
ob_armtop.parent = ob_arm2
ob_armtop.location = (-2.001e-07, 9.537e-07, 8.0)
ob_armtop.lineart.crease_threshold = 0.0
ob_armringrotator.parent = ob_armtop
ob_armringrotator.location = (-4.768e-07, 1.0, -2.861e-06)
ob_armringrotator.lineart.crease_threshold = 0.0
ob_armring.parent = ob_armringrotator
ob_armring.matrix_parent_inverse = Matrix(((1.0, 1.698e-08, 3.837e-08, 1.992e-07), (-1.698e-08, 1.0, 0.0, 9.0), (-3.837e-08, 0.0, 1.0, -18.0), (0.0, 0.0, 0.0, 1.0)))
ob_armring.location = (-4.575e-06, -7.6, 18.0)
ob_armring.scale = (1.0, 1.0, 1.0)
ob_armring.lineart.crease_threshold = 0.0

# ---- collection membership
col_collection_1.objects.link(ob_rail)
col_collection_1.objects.link(ob_railstopleft)
col_collection_1.objects.link(ob_railstopright)
col_collection_1.objects.link(ob_floor)
col_collection_1.objects.link(ob_wireobject)
col_collection_1.objects.link(ob_wire)
col_collection_1.objects.link(ob_finish)
col_collection_1.objects.link(ob_start)
col_collection_1.objects.link(ob_roboterarm)
col_collection_1.objects.link(ob_armbase)
col_collection_1.objects.link(ob_arm1)
col_collection_1.objects.link(ob_arm2)
col_collection_1.objects.link(ob_armtop)
col_collection_1.objects.link(ob_armringrotator)
col_collection_1.objects.link(ob_armring)

# ---- scene / render settings (as saved in the file)
scene.frame_start = 1; scene.frame_end = 250; scene.frame_set(1)
scene.render.engine = 'BLENDER_EEVEE_NEXT'
scene.render.resolution_percentage = 50
scene.render.dither_intensity = 0.0
scene.cycles.use_denoising = False
scene.cycles.samples = 128
scene.cycles.sampling_pattern = 'TABULATED_SOBOL'
scene.cycles.use_adaptive_sampling = False
scene.cycles.use_light_tree = False
scene.cycles.blur_glossy = 0.0
scene.cycles.sample_clamp_indirect = 0.0
scene.view_settings.view_transform = 'Standard'
bpy.context.view_layer.update()

# ---- added for rendering (the .blend has no active camera and no usable light): camera, sun
cam_auto = bpy.data.cameras.new('AutoCamera')
cam_auto.lens = 50.0
cam_auto.sensor_width = 36.0
cam_auto.clip_end = 1000.0
ob_auto_camera = bpy.data.objects.new('AutoCamera', cam_auto)
scene.collection.objects.link(ob_auto_camera)
ob_auto_camera.location = (29.8962, -41.3755, 33.767)
ob_auto_camera.rotation_euler = (1.09748, -7.21219e-08, 0.694738)
scene.camera = ob_auto_camera
light_auto_sun = bpy.data.lights.new('AutoSun', 'SUN')
light_auto_sun.energy = 3.0
light_auto_sun.angle = 0.0523599
ob_auto_sun = bpy.data.objects.new('AutoSun', light_auto_sun)
scene.collection.objects.link(ob_auto_sun)
ob_auto_sun.rotation_euler = (0.872665, 0.174533, 0.523599)
bpy.context.view_layer.update()
